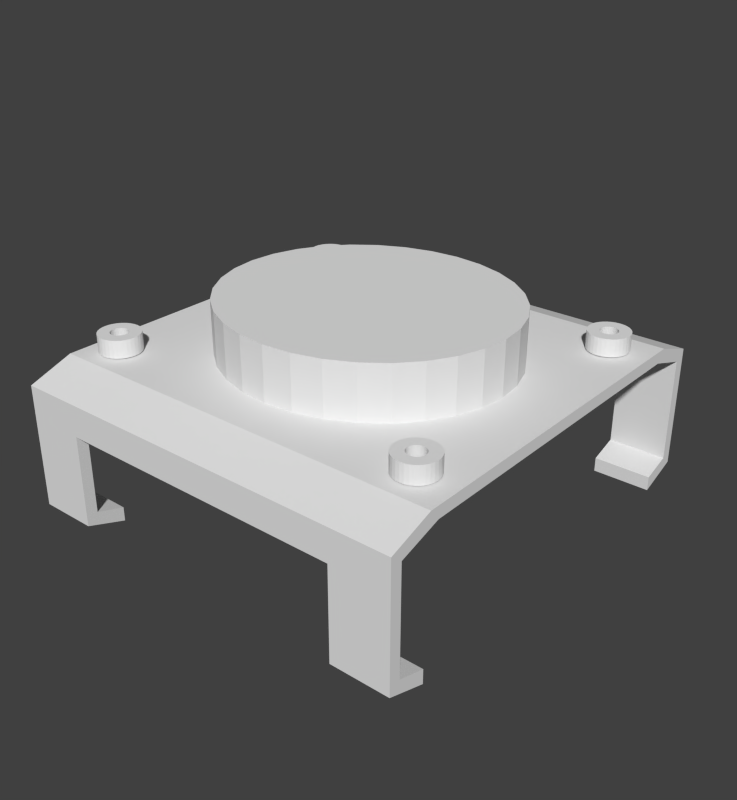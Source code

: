 # Source: mnt_mb3a_1d.blend  (saved by Blender 2.83.19; exported with 4.5.12 LTS)
import bpy
from mathutils import Matrix  # noqa: F401  (used for matrix-valued properties, if any)

bpy.ops.wm.read_factory_settings(use_empty=True)
scene = bpy.context.scene
scene.name = 'Scene'

# ---- collections
col_collection_1 = bpy.data.collections.new('Collection 1'); scene.collection.children.link(col_collection_1)

# ---- world
world_world = bpy.data.worlds.new('World'); scene.world = world_world
world_world.color = (0.05088, 0.05088, 0.05088)
world_world.use_sun_shadow = False
world_world.sun_shadow_jitter_overblur = 0.0
world_world.cycles.sampling_method = 'MANUAL'
world_world.cycles.sample_map_resolution = 256

# ---- meshes
me_cylinder_001 = bpy.data.meshes.new('Cylinder.001')
me_cylinder_001.from_pydata([(0.0, 1.0, -1.0), (0.0, 1.0, 1.0), (0.1951, 0.9808, -1.0), (0.1951, 0.9808, 1.0), (0.3827, 0.9239, -1.0), (0.3827, 0.9239, 1.0), (0.5556, 0.8315, -1.0), (0.5556, 0.8315, 1.0), (0.7071, 0.7071, -1.0), (0.7071, 0.7071, 1.0), (0.8315, 0.5556, -1.0), (0.8315, 0.5556, 1.0), (0.9239, 0.3827, -1.0), (0.9239, 0.3827, 1.0), (0.9808, 0.1951, -1.0), (0.9808, 0.1951, 1.0), (1.0, 7.55e-08, -1.0), (1.0, 7.55e-08, 1.0), (0.9808, -0.1951, -1.0), (0.9808, -0.1951, 1.0), (0.9239, -0.3827, -1.0), (0.9239, -0.3827, 1.0), (0.8315, -0.5556, -1.0), (0.8315, -0.5556, 1.0), (0.7071, -0.7071, -1.0), (0.7071, -0.7071, 1.0), (0.5556, -0.8315, -1.0), (0.5556, -0.8315, 1.0), (0.3827, -0.9239, -1.0), (0.3827, -0.9239, 1.0), (0.1951, -0.9808, -1.0), (0.1951, -0.9808, 1.0), (-3.258e-07, -1.0, -1.0), (-3.258e-07, -1.0, 1.0), (-0.1951, -0.9808, -1.0), (-0.1951, -0.9808, 1.0), (-0.3827, -0.9239, -1.0), (-0.3827, -0.9239, 1.0), (-0.5556, -0.8315, -1.0), (-0.5556, -0.8315, 1.0), (-0.7071, -0.7071, -1.0), (-0.7071, -0.7071, 1.0), (-0.8315, -0.5556, -1.0), (-0.8315, -0.5556, 1.0), (-0.9239, -0.3827, -1.0), (-0.9239, -0.3827, 1.0), (-0.9808, -0.1951, -1.0), (-0.9808, -0.1951, 1.0), (-1.0, 9.656e-07, -1.0), (-1.0, 9.656e-07, 1.0), (-0.9808, 0.1951, -1.0), (-0.9808, 0.1951, 1.0), (-0.9239, 0.3827, -1.0), (-0.9239, 0.3827, 1.0), (-0.8315, 0.5556, -1.0), (-0.8315, 0.5556, 1.0), (-0.7071, 0.7071, -1.0), (-0.7071, 0.7071, 1.0), (-0.5556, 0.8315, -1.0), (-0.5556, 0.8315, 1.0), (-0.3827, 0.9239, -1.0), (-0.3827, 0.9239, 1.0), (-0.1951, 0.9808, -1.0), (-0.1951, 0.9808, 1.0), (-0.3959, 0.164, 1.0), (-0.3959, 0.164, -1.0), (-0.3563, 0.2381, 1.0), (-0.3563, 0.2381, -1.0), (0.164, 0.3959, 1.0), (0.164, 0.3959, -1.0), (0.08361, 0.4203, 1.0), (0.08361, 0.4203, -1.0), (-0.4203, 0.08361, 1.0), (-0.4203, 0.08361, -1.0), (0.303, 0.303, 1.0), (0.303, 0.303, -1.0), (0.2381, -0.3563, 1.0), (0.2381, -0.3563, -1.0), (0.164, -0.3959, 1.0), (0.164, -0.3959, -1.0), (0.3563, 0.2381, 1.0), (0.3563, 0.2381, -1.0), (0.08361, -0.4203, 1.0), (0.08361, -0.4203, -1.0), (-0.164, -0.3959, 1.0), (-0.164, -0.3959, -1.0), (-0.4286, -6.301e-08, 1.0), (-0.4286, -6.301e-08, -1.0), (-0.164, 0.3959, 1.0), (-0.164, 0.3959, -1.0), (-0.2381, -0.3563, 1.0), (-0.2381, -0.3563, -1.0), (0.4203, -0.08361, 1.0), (0.4203, -0.08361, -1.0), (0.303, -0.303, 1.0), (0.303, -0.303, -1.0), (0.3959, -0.164, 1.0), (0.3959, -0.164, -1.0), (0.4286, -4.445e-07, 1.0), (0.4286, -4.445e-07, -1.0), (-0.303, 0.303, 1.0), (-0.303, 0.303, -1.0), (-0.2381, 0.3563, 1.0), (-0.2381, 0.3563, -1.0), (3.372e-07, -0.4286, 1.0), (3.372e-07, -0.4286, -1.0), (4.768e-07, 0.4286, 1.0), (4.768e-07, 0.4286, -1.0), (0.4203, 0.08361, 1.0), (0.4203, 0.08361, -1.0), (0.2381, 0.3563, 1.0), (0.2381, 0.3563, -1.0), (0.3959, 0.164, 1.0), (0.3959, 0.164, -1.0), (-0.3959, -0.164, 1.0), (-0.3959, -0.164, -1.0), (-0.3563, -0.2381, 1.0), (-0.3563, -0.2381, -1.0), (-0.4203, -0.08361, 1.0), (-0.4203, -0.08361, -1.0), (-0.303, -0.303, 1.0), (-0.303, -0.303, -1.0), (-0.08361, -0.4203, 1.0), (-0.08361, -0.4203, -1.0), (0.3563, -0.2381, 1.0), (0.3563, -0.2381, -1.0), (-0.08361, 0.4203, 1.0), (-0.08361, 0.4203, -1.0)], [], [(0, 1, 3, 2), (2, 3, 5, 4), (4, 5, 7, 6), (6, 7, 9, 8), (8, 9, 11, 10), (10, 11, 13, 12), (12, 13, 15, 14), (14, 15, 17, 16), (16, 17, 19, 18), (18, 19, 21, 20), (20, 21, 23, 22), (22, 23, 25, 24), (24, 25, 27, 26), (26, 27, 29, 28), (28, 29, 31, 30), (30, 31, 33, 32), (32, 33, 35, 34), (34, 35, 37, 36), (36, 37, 39, 38), (38, 39, 41, 40), (40, 41, 43, 42), (42, 43, 45, 44), (44, 45, 47, 46), (46, 47, 49, 48), (48, 49, 51, 50), (50, 51, 53, 52), (52, 53, 55, 54), (54, 55, 57, 56), (56, 57, 59, 58), (58, 59, 61, 60), (3, 1, 63, 61, 59, 57, 55, 53, 51, 49, 86, 72, 64, 66, 100, 102, 88, 126, 106, 70, 68, 110, 74, 80, 112, 108, 98, 17, 15, 13, 11, 9, 7, 5), (60, 61, 63, 62), (62, 63, 1, 0), (0, 2, 4, 6, 8, 10, 12, 14, 16, 99, 109, 113, 81, 75, 111, 69, 71, 107, 127, 89, 103, 101, 67, 65, 73, 87, 48, 50, 52, 54, 56, 58, 60, 62), (93, 92, 98, 99), (95, 94, 124, 125), (125, 124, 96, 97), (73, 72, 86, 87), (109, 108, 112, 113), (99, 98, 108, 109), (81, 80, 74, 75), (107, 106, 126, 127), (123, 122, 104, 105), (67, 66, 64, 65), (105, 104, 82, 83), (127, 126, 88, 89), (75, 74, 110, 111), (91, 90, 84, 85), (17, 98, 92, 96, 124, 94, 76, 78, 82, 104, 122, 84, 90, 120, 116, 114, 118, 86, 49, 47, 45, 43, 41, 39, 37, 35, 33, 31, 29, 27, 25, 23, 21, 19), (111, 110, 68, 69), (77, 76, 94, 95), (103, 102, 100, 101), (65, 64, 72, 73), (79, 78, 76, 77), (121, 120, 90, 91), (115, 114, 116, 117), (71, 70, 106, 107), (113, 112, 80, 81), (87, 86, 118, 119), (97, 96, 92, 93), (85, 84, 122, 123), (89, 88, 102, 103), (69, 68, 70, 71), (83, 82, 78, 79), (119, 118, 114, 115), (101, 100, 66, 67), (117, 116, 120, 121), (48, 87, 119, 115, 117, 121, 91, 85, 123, 105, 83, 79, 77, 95, 125, 97, 93, 99, 16, 18, 20, 22, 24, 26, 28, 30, 32, 34, 36, 38, 40, 42, 44, 46)])
_uv = me_cylinder_001.uv_layers.new(name='UVMap')
_uv.uv.foreach_set('vector', [1.0, 0.5, 1.0, 1.0, 0.9688, 1.0, 0.9688, 0.5, 0.9688, 0.5, 0.9688, 1.0, 0.9375, 1.0, 0.9375, 0.5, 0.9375, 0.5, 0.9375, 1.0, 0.9062, 1.0, 0.9062, 0.5, 0.9062, 0.5, 0.9062, 1.0, 0.875, 1.0, 0.875, 0.5, 0.875, 0.5, 0.875, 1.0, 0.8438, 1.0, 0.8438, 0.5, 0.8438, 0.5, 0.8438, 1.0, 0.8125, 1.0, 0.8125, 0.5, 0.8125, 0.5, 0.8125, 1.0, 0.7812, 1.0, 0.7812, 0.5, 0.7812, 0.5, 0.7812, 1.0, 0.75, 1.0, 0.75, 0.5, 0.75, 0.5, 0.75, 1.0, 0.7188, 1.0, 0.7188, 0.5, 0.7188, 0.5, 0.7188, 1.0, 0.6875, 1.0, 0.6875, 0.5, 0.6875, 0.5, 0.6875, 1.0, 0.6562, 1.0, 0.6562, 0.5, 0.6562, 0.5, 0.6562, 1.0, 0.625, 1.0, 0.625, 0.5, 0.625, 0.5, 0.625, 1.0, 0.5938, 1.0, 0.5938, 0.5, 0.5938, 0.5, 0.5938, 1.0, 0.5625, 1.0, 0.5625, 0.5, 0.5625, 0.5, 0.5625, 1.0, 0.5312, 1.0, 0.5312, 0.5, 0.5312, 0.5, 0.5312, 1.0, 0.5, 1.0, 0.5, 0.5, 0.5, 0.5, 0.5, 1.0, 0.4688, 1.0, 0.4688, 0.5, 0.4688, 0.5, 0.4688, 1.0, 0.4375, 1.0, 0.4375, 0.5, 0.4375, 0.5, 0.4375, 1.0, 0.4062, 1.0, 0.4062, 0.5, 0.4062, 0.5, 0.4062, 1.0, 0.375, 1.0, 0.375, 0.5, 0.375, 0.5, 0.375, 1.0, 0.3438, 1.0, 0.3438, 0.5, 0.3438, 0.5, 0.3438, 1.0, 0.3125, 1.0, 0.3125, 0.5, 0.3125, 0.5, 0.3125, 1.0, 0.2812, 1.0, 0.2812, 0.5, 0.2812, 0.5, 0.2812, 1.0, 0.25, 1.0, 0.25, 0.5, 0.25, 0.5, 0.25, 1.0, 0.2188, 1.0, 0.2188, 0.5, 0.2188, 0.5, 0.2188, 1.0, 0.1875, 1.0, 0.1875, 0.5, 0.1875, 0.5, 0.1875, 1.0, 0.1562, 1.0, 0.1562, 0.5, 0.1562, 0.5, 0.1562, 1.0, 0.125, 1.0, 0.125, 0.5, 0.125, 0.5, 0.125, 1.0, 0.09375, 1.0, 0.09375, 0.5, 0.09375, 0.5, 0.09375, 1.0, 0.0625, 1.0, 0.0625, 0.5, 0.2968, 0.4854, 0.25, 0.49, 0.2032, 0.4854, 0.1582, 0.4717, 0.1167, 0.4496, 0.08029, 0.4197, 0.05045, 0.3833, 0.02827, 0.3418, 0.01461, 0.2968, 0.01, 0.25, 0.1471, 0.25, 0.1491, 0.2701, 0.155, 0.2894, 0.1645, 0.3071, 0.1773, 0.3227, 0.1929, 0.3355, 0.2106, 0.345, 0.2299, 0.3509, 0.25, 0.3529, 0.2701, 0.3509, 0.2894, 0.345, 0.3071, 0.3355, 0.3227, 0.3227, 0.3355, 0.3071, 0.345, 0.2894, 0.3509, 0.2701, 0.3529, 0.25, 0.49, 0.25, 0.4854, 0.2968, 0.4717, 0.3418, 0.4496, 0.3833, 0.4197, 0.4197, 0.3833, 0.4496, 0.3418, 0.4717, 0.0625, 0.5, 0.0625, 1.0, 0.03125, 1.0, 0.03125, 0.5, 0.03125, 0.5, 0.03125, 1.0, 0.0, 1.0, 0.0, 0.5, 0.75, 0.49, 0.7968, 0.4854, 0.8418, 0.4717, 0.8833, 0.4496, 0.9197, 0.4197, 0.9496, 0.3833, 0.9717, 0.3418, 0.9854, 0.2968, 0.99, 0.25, 0.8529, 0.25, 0.8509, 0.2701, 0.845, 0.2894, 0.8355, 0.3071, 0.8227, 0.3227, 0.8071, 0.3355, 0.7894, 0.345, 0.7701, 0.3509, 0.75, 0.3529, 0.7299, 0.3509, 0.7106, 0.345, 0.6929, 0.3355, 0.6773, 0.3227, 0.6645, 0.3071, 0.655, 0.2894, 0.6491, 0.2701, 0.6471, 0.25, 0.51, 0.25, 0.5146, 0.2968, 0.5283, 0.3418, 0.5504, 0.3833, 0.5803, 0.4197, 0.6167, 0.4496, 0.6582, 0.4717, 0.7032, 0.4854, 0.7188, 0.7327, 0.7188, 0.8077, 0.75, 0.8077, 0.75, 0.7327, 0.625, 0.7327, 0.625, 0.8077, 0.6562, 0.8077, 0.6562, 0.7327, 0.6562, 0.7327, 0.6562, 0.8077, 0.6875, 0.8077, 0.6875, 0.7327, 0.2188, 0.7327, 0.2188, 0.8077, 0.25, 0.8077, 0.25, 0.7327, 0.7812, 0.7327, 0.7812, 0.8077, 0.8125, 0.8077, 0.8125, 0.7327, 0.75, 0.7327, 0.75, 0.8077, 0.7812, 0.8077, 0.7812, 0.7327, 0.8438, 0.7327, 0.8438, 0.8077, 0.875, 0.8077, 0.875, 0.7327, 0.0, 0.7327, 0.0, 0.8077, 0.03125, 0.8077, 0.03125, 0.7327, 0.4688, 0.7327, 0.4688, 0.8077, 0.5, 0.8077, 0.5, 0.7327, 0.1562, 0.7327, 0.1562, 0.8077, 0.1875, 0.8077, 0.1875, 0.7327, 0.5, 0.7327, 0.5, 0.8077, 0.5312, 0.8077, 0.5312, 0.7327, 0.03125, 0.7327, 0.03125, 0.8077, 0.0625, 0.8077, 0.0625, 0.7327, 0.875, 0.7327, 0.875, 0.8077, 0.9062, 0.8077, 0.9062, 0.7327, 0.4062, 0.7327, 0.4062, 0.8077, 0.4375, 0.8077, 0.4375, 0.7327, 0.49, 0.25, 0.3529, 0.25, 0.3509, 0.2299, 0.345, 0.2106, 0.3355, 0.1929, 0.3227, 0.1773, 0.3071, 0.1645, 0.2894, 0.155, 0.2701, 0.1491, 0.25, 0.1471, 0.2299, 0.1491, 0.2106, 0.155, 0.1929, 0.1645, 0.1773, 0.1773, 0.1645, 0.1929, 0.155, 0.2106, 0.1491, 0.2299, 0.1471, 0.25, 0.01, 0.25, 0.01461, 0.2032, 0.02827, 0.1582, 0.05045, 0.1167, 0.08029, 0.08029, 0.1167, 0.05045, 0.1582, 0.02827, 0.2032, 0.01461, 0.25, 0.01, 0.2968, 0.01461, 0.3418, 0.02827, 0.3833, 0.05045, 0.4197, 0.08029, 0.4496, 0.1167, 0.4717, 0.1582, 0.4854, 0.2032, 0.9062, 0.7327, 0.9062, 0.8077, 0.9375, 0.8077, 0.9375, 0.7327, 0.5938, 0.7327, 0.5938, 0.8077, 0.625, 0.8077, 0.625, 0.7327, 0.09375, 0.7327, 0.09375, 0.8077, 0.125, 0.8077, 0.125, 0.7327, 0.1875, 0.7327, 0.1875, 0.8077, 0.2188, 0.8077, 0.2188, 0.7327, 0.5625, 0.7327, 0.5625, 0.8077, 0.5938, 0.8077, 0.5938, 0.7327, 0.375, 0.7327, 0.375, 0.8077, 0.4062, 0.8077, 0.4062, 0.7327, 0.3125, 0.7327, 0.3125, 0.8077, 0.3438, 0.8077, 0.3438, 0.7327, 0.9688, 0.7327, 0.9688, 0.8077, 1.0, 0.8077, 1.0, 0.7327, 0.8125, 0.7327, 0.8125, 0.8077, 0.8438, 0.8077, 0.8438, 0.7327, 0.25, 0.7327, 0.25, 0.8077, 0.2812, 0.8077, 0.2812, 0.7327, 0.6875, 0.7327, 0.6875, 0.8077, 0.7188, 0.8077, 0.7188, 0.7327, 0.4375, 0.7327, 0.4375, 0.8077, 0.4688, 0.8077, 0.4688, 0.7327, 0.0625, 0.7327, 0.0625, 0.8077, 0.09375, 0.8077, 0.09375, 0.7327, 0.9375, 0.7327, 0.9375, 0.8077, 0.9688, 0.8077, 0.9688, 0.7327, 0.5312, 0.7327, 0.5312, 0.8077, 0.5625, 0.8077, 0.5625, 0.7327, 0.2812, 0.7327, 0.2812, 0.8077, 0.3125, 0.8077, 0.3125, 0.7327, 0.125, 0.7327, 0.125, 0.8077, 0.1562, 0.8077, 0.1562, 0.7327, 0.3438, 0.7327, 0.3438, 0.8077, 0.375, 0.8077, 0.375, 0.7327, 0.51, 0.25, 0.6471, 0.25, 0.6491, 0.2299, 0.655, 0.2106, 0.6645, 0.1929, 0.6773, 0.1773, 0.6929, 0.1645, 0.7106, 0.155, 0.7299, 0.1491, 0.75, 0.1471, 0.7701, 0.1491, 0.7894, 0.155, 0.8071, 0.1645, 0.8227, 0.1773, 0.8355, 0.1929, 0.845, 0.2106, 0.8509, 0.2299, 0.8529, 0.25, 0.99, 0.25, 0.9854, 0.2032, 0.9717, 0.1582, 0.9496, 0.1167, 0.9197, 0.08029, 0.8833, 0.05045, 0.8418, 0.02827, 0.7968, 0.01461, 0.75, 0.01, 0.7032, 0.01461, 0.6582, 0.02827, 0.6167, 0.05045, 0.5803, 0.08029, 0.5504, 0.1167, 0.5283, 0.1582, 0.5146, 0.2032])
me_cylinder_001.use_remesh_fix_poles = True
me_cylinder_001.use_remesh_preserve_attributes = False
me_cylinder_001.use_mirror_vertex_groups = False
me_cylinder_001.update()
me_cylinder_004 = bpy.data.meshes.new('Cylinder.004')
me_cylinder_004.from_pydata([(0.0, 1.0, -1.0), (0.0, 1.0, 1.0), (0.1951, 0.9808, -1.0), (0.1951, 0.9808, 1.0), (0.3827, 0.9239, -1.0), (0.3827, 0.9239, 1.0), (0.5556, 0.8315, -1.0), (0.5556, 0.8315, 1.0), (0.7071, 0.7071, -1.0), (0.7071, 0.7071, 1.0), (0.8315, 0.5556, -1.0), (0.8315, 0.5556, 1.0), (0.9239, 0.3827, -1.0), (0.9239, 0.3827, 1.0), (0.9808, 0.1951, -1.0), (0.9808, 0.1951, 1.0), (1.0, 7.55e-08, -1.0), (1.0, 7.55e-08, 1.0), (0.9808, -0.1951, -1.0), (0.9808, -0.1951, 1.0), (0.9239, -0.3827, -1.0), (0.9239, -0.3827, 1.0), (0.8315, -0.5556, -1.0), (0.8315, -0.5556, 1.0), (0.7071, -0.7071, -1.0), (0.7071, -0.7071, 1.0), (0.5556, -0.8315, -1.0), (0.5556, -0.8315, 1.0), (0.3827, -0.9239, -1.0), (0.3827, -0.9239, 1.0), (0.1951, -0.9808, -1.0), (0.1951, -0.9808, 1.0), (-3.258e-07, -1.0, -1.0), (-3.258e-07, -1.0, 1.0), (-0.1951, -0.9808, -1.0), (-0.1951, -0.9808, 1.0), (-0.3827, -0.9239, -1.0), (-0.3827, -0.9239, 1.0), (-0.5556, -0.8315, -1.0), (-0.5556, -0.8315, 1.0), (-0.7071, -0.7071, -1.0), (-0.7071, -0.7071, 1.0), (-0.8315, -0.5556, -1.0), (-0.8315, -0.5556, 1.0), (-0.9239, -0.3827, -1.0), (-0.9239, -0.3827, 1.0), (-0.9808, -0.1951, -1.0), (-0.9808, -0.1951, 1.0), (-1.0, 9.656e-07, -1.0), (-1.0, 9.656e-07, 1.0), (-0.9808, 0.1951, -1.0), (-0.9808, 0.1951, 1.0), (-0.9239, 0.3827, -1.0), (-0.9239, 0.3827, 1.0), (-0.8315, 0.5556, -1.0), (-0.8315, 0.5556, 1.0), (-0.7071, 0.7071, -1.0), (-0.7071, 0.7071, 1.0), (-0.5556, 0.8315, -1.0), (-0.5556, 0.8315, 1.0), (-0.3827, 0.9239, -1.0), (-0.3827, 0.9239, 1.0), (-0.1951, 0.9808, -1.0), (-0.1951, 0.9808, 1.0), (-0.3959, 0.164, 1.0), (-0.3959, 0.164, -1.0), (-0.3563, 0.2381, 1.0), (-0.3563, 0.2381, -1.0), (0.164, 0.3959, 1.0), (0.164, 0.3959, -1.0), (0.08361, 0.4203, 1.0), (0.08361, 0.4203, -1.0), (-0.4203, 0.08361, 1.0), (-0.4203, 0.08361, -1.0), (0.303, 0.303, 1.0), (0.303, 0.303, -1.0), (0.2381, -0.3563, 1.0), (0.2381, -0.3563, -1.0), (0.164, -0.3959, 1.0), (0.164, -0.3959, -1.0), (0.3563, 0.2381, 1.0), (0.3563, 0.2381, -1.0), (0.08361, -0.4203, 1.0), (0.08361, -0.4203, -1.0), (-0.164, -0.3959, 1.0), (-0.164, -0.3959, -1.0), (-0.4286, -6.301e-08, 1.0), (-0.4286, -6.301e-08, -1.0), (-0.164, 0.3959, 1.0), (-0.164, 0.3959, -1.0), (-0.2381, -0.3563, 1.0), (-0.2381, -0.3563, -1.0), (0.4203, -0.08361, 1.0), (0.4203, -0.08361, -1.0), (0.303, -0.303, 1.0), (0.303, -0.303, -1.0), (0.3959, -0.164, 1.0), (0.3959, -0.164, -1.0), (0.4286, -4.445e-07, 1.0), (0.4286, -4.445e-07, -1.0), (-0.303, 0.303, 1.0), (-0.303, 0.303, -1.0), (-0.2381, 0.3563, 1.0), (-0.2381, 0.3563, -1.0), (3.372e-07, -0.4286, 1.0), (3.372e-07, -0.4286, -1.0), (4.768e-07, 0.4286, 1.0), (4.768e-07, 0.4286, -1.0), (0.4203, 0.08361, 1.0), (0.4203, 0.08361, -1.0), (0.2381, 0.3563, 1.0), (0.2381, 0.3563, -1.0), (0.3959, 0.164, 1.0), (0.3959, 0.164, -1.0), (-0.3959, -0.164, 1.0), (-0.3959, -0.164, -1.0), (-0.3563, -0.2381, 1.0), (-0.3563, -0.2381, -1.0), (-0.4203, -0.08361, 1.0), (-0.4203, -0.08361, -1.0), (-0.303, -0.303, 1.0), (-0.303, -0.303, -1.0), (-0.08361, -0.4203, 1.0), (-0.08361, -0.4203, -1.0), (0.3563, -0.2381, 1.0), (0.3563, -0.2381, -1.0), (-0.08361, 0.4203, 1.0), (-0.08361, 0.4203, -1.0)], [], [(0, 1, 3, 2), (2, 3, 5, 4), (4, 5, 7, 6), (6, 7, 9, 8), (8, 9, 11, 10), (10, 11, 13, 12), (12, 13, 15, 14), (14, 15, 17, 16), (16, 17, 19, 18), (18, 19, 21, 20), (20, 21, 23, 22), (22, 23, 25, 24), (24, 25, 27, 26), (26, 27, 29, 28), (28, 29, 31, 30), (30, 31, 33, 32), (32, 33, 35, 34), (34, 35, 37, 36), (36, 37, 39, 38), (38, 39, 41, 40), (40, 41, 43, 42), (42, 43, 45, 44), (44, 45, 47, 46), (46, 47, 49, 48), (48, 49, 51, 50), (50, 51, 53, 52), (52, 53, 55, 54), (54, 55, 57, 56), (56, 57, 59, 58), (58, 59, 61, 60), (3, 1, 63, 61, 59, 57, 55, 53, 51, 49, 86, 72, 64, 66, 100, 102, 88, 126, 106, 70, 68, 110, 74, 80, 112, 108, 98, 17, 15, 13, 11, 9, 7, 5), (60, 61, 63, 62), (62, 63, 1, 0), (0, 2, 4, 6, 8, 10, 12, 14, 16, 99, 109, 113, 81, 75, 111, 69, 71, 107, 127, 89, 103, 101, 67, 65, 73, 87, 48, 50, 52, 54, 56, 58, 60, 62), (93, 92, 98, 99), (95, 94, 124, 125), (125, 124, 96, 97), (73, 72, 86, 87), (109, 108, 112, 113), (99, 98, 108, 109), (81, 80, 74, 75), (107, 106, 126, 127), (123, 122, 104, 105), (67, 66, 64, 65), (105, 104, 82, 83), (127, 126, 88, 89), (75, 74, 110, 111), (91, 90, 84, 85), (17, 98, 92, 96, 124, 94, 76, 78, 82, 104, 122, 84, 90, 120, 116, 114, 118, 86, 49, 47, 45, 43, 41, 39, 37, 35, 33, 31, 29, 27, 25, 23, 21, 19), (111, 110, 68, 69), (77, 76, 94, 95), (103, 102, 100, 101), (65, 64, 72, 73), (79, 78, 76, 77), (121, 120, 90, 91), (115, 114, 116, 117), (71, 70, 106, 107), (113, 112, 80, 81), (87, 86, 118, 119), (97, 96, 92, 93), (85, 84, 122, 123), (89, 88, 102, 103), (69, 68, 70, 71), (83, 82, 78, 79), (119, 118, 114, 115), (101, 100, 66, 67), (117, 116, 120, 121), (48, 87, 119, 115, 117, 121, 91, 85, 123, 105, 83, 79, 77, 95, 125, 97, 93, 99, 16, 18, 20, 22, 24, 26, 28, 30, 32, 34, 36, 38, 40, 42, 44, 46)])
_uv = me_cylinder_004.uv_layers.new(name='UVMap')
_uv.uv.foreach_set('vector', [1.0, 0.5, 1.0, 1.0, 0.9688, 1.0, 0.9688, 0.5, 0.9688, 0.5, 0.9688, 1.0, 0.9375, 1.0, 0.9375, 0.5, 0.9375, 0.5, 0.9375, 1.0, 0.9062, 1.0, 0.9062, 0.5, 0.9062, 0.5, 0.9062, 1.0, 0.875, 1.0, 0.875, 0.5, 0.875, 0.5, 0.875, 1.0, 0.8438, 1.0, 0.8438, 0.5, 0.8438, 0.5, 0.8438, 1.0, 0.8125, 1.0, 0.8125, 0.5, 0.8125, 0.5, 0.8125, 1.0, 0.7812, 1.0, 0.7812, 0.5, 0.7812, 0.5, 0.7812, 1.0, 0.75, 1.0, 0.75, 0.5, 0.75, 0.5, 0.75, 1.0, 0.7188, 1.0, 0.7188, 0.5, 0.7188, 0.5, 0.7188, 1.0, 0.6875, 1.0, 0.6875, 0.5, 0.6875, 0.5, 0.6875, 1.0, 0.6562, 1.0, 0.6562, 0.5, 0.6562, 0.5, 0.6562, 1.0, 0.625, 1.0, 0.625, 0.5, 0.625, 0.5, 0.625, 1.0, 0.5938, 1.0, 0.5938, 0.5, 0.5938, 0.5, 0.5938, 1.0, 0.5625, 1.0, 0.5625, 0.5, 0.5625, 0.5, 0.5625, 1.0, 0.5312, 1.0, 0.5312, 0.5, 0.5312, 0.5, 0.5312, 1.0, 0.5, 1.0, 0.5, 0.5, 0.5, 0.5, 0.5, 1.0, 0.4688, 1.0, 0.4688, 0.5, 0.4688, 0.5, 0.4688, 1.0, 0.4375, 1.0, 0.4375, 0.5, 0.4375, 0.5, 0.4375, 1.0, 0.4062, 1.0, 0.4062, 0.5, 0.4062, 0.5, 0.4062, 1.0, 0.375, 1.0, 0.375, 0.5, 0.375, 0.5, 0.375, 1.0, 0.3438, 1.0, 0.3438, 0.5, 0.3438, 0.5, 0.3438, 1.0, 0.3125, 1.0, 0.3125, 0.5, 0.3125, 0.5, 0.3125, 1.0, 0.2812, 1.0, 0.2812, 0.5, 0.2812, 0.5, 0.2812, 1.0, 0.25, 1.0, 0.25, 0.5, 0.25, 0.5, 0.25, 1.0, 0.2188, 1.0, 0.2188, 0.5, 0.2188, 0.5, 0.2188, 1.0, 0.1875, 1.0, 0.1875, 0.5, 0.1875, 0.5, 0.1875, 1.0, 0.1562, 1.0, 0.1562, 0.5, 0.1562, 0.5, 0.1562, 1.0, 0.125, 1.0, 0.125, 0.5, 0.125, 0.5, 0.125, 1.0, 0.09375, 1.0, 0.09375, 0.5, 0.09375, 0.5, 0.09375, 1.0, 0.0625, 1.0, 0.0625, 0.5, 0.2968, 0.4854, 0.25, 0.49, 0.2032, 0.4854, 0.1582, 0.4717, 0.1167, 0.4496, 0.08029, 0.4197, 0.05045, 0.3833, 0.02827, 0.3418, 0.01461, 0.2968, 0.01, 0.25, 0.1471, 0.25, 0.1491, 0.2701, 0.155, 0.2894, 0.1645, 0.3071, 0.1773, 0.3227, 0.1929, 0.3355, 0.2106, 0.345, 0.2299, 0.3509, 0.25, 0.3529, 0.2701, 0.3509, 0.2894, 0.345, 0.3071, 0.3355, 0.3227, 0.3227, 0.3355, 0.3071, 0.345, 0.2894, 0.3509, 0.2701, 0.3529, 0.25, 0.49, 0.25, 0.4854, 0.2968, 0.4717, 0.3418, 0.4496, 0.3833, 0.4197, 0.4197, 0.3833, 0.4496, 0.3418, 0.4717, 0.0625, 0.5, 0.0625, 1.0, 0.03125, 1.0, 0.03125, 0.5, 0.03125, 0.5, 0.03125, 1.0, 0.0, 1.0, 0.0, 0.5, 0.75, 0.49, 0.7968, 0.4854, 0.8418, 0.4717, 0.8833, 0.4496, 0.9197, 0.4197, 0.9496, 0.3833, 0.9717, 0.3418, 0.9854, 0.2968, 0.99, 0.25, 0.8529, 0.25, 0.8509, 0.2701, 0.845, 0.2894, 0.8355, 0.3071, 0.8227, 0.3227, 0.8071, 0.3355, 0.7894, 0.345, 0.7701, 0.3509, 0.75, 0.3529, 0.7299, 0.3509, 0.7106, 0.345, 0.6929, 0.3355, 0.6773, 0.3227, 0.6645, 0.3071, 0.655, 0.2894, 0.6491, 0.2701, 0.6471, 0.25, 0.51, 0.25, 0.5146, 0.2968, 0.5283, 0.3418, 0.5504, 0.3833, 0.5803, 0.4197, 0.6167, 0.4496, 0.6582, 0.4717, 0.7032, 0.4854, 0.7188, 0.7327, 0.7188, 0.8077, 0.75, 0.8077, 0.75, 0.7327, 0.625, 0.7327, 0.625, 0.8077, 0.6562, 0.8077, 0.6562, 0.7327, 0.6562, 0.7327, 0.6562, 0.8077, 0.6875, 0.8077, 0.6875, 0.7327, 0.2188, 0.7327, 0.2188, 0.8077, 0.25, 0.8077, 0.25, 0.7327, 0.7812, 0.7327, 0.7812, 0.8077, 0.8125, 0.8077, 0.8125, 0.7327, 0.75, 0.7327, 0.75, 0.8077, 0.7812, 0.8077, 0.7812, 0.7327, 0.8438, 0.7327, 0.8438, 0.8077, 0.875, 0.8077, 0.875, 0.7327, 0.0, 0.7327, 0.0, 0.8077, 0.03125, 0.8077, 0.03125, 0.7327, 0.4688, 0.7327, 0.4688, 0.8077, 0.5, 0.8077, 0.5, 0.7327, 0.1562, 0.7327, 0.1562, 0.8077, 0.1875, 0.8077, 0.1875, 0.7327, 0.5, 0.7327, 0.5, 0.8077, 0.5312, 0.8077, 0.5312, 0.7327, 0.03125, 0.7327, 0.03125, 0.8077, 0.0625, 0.8077, 0.0625, 0.7327, 0.875, 0.7327, 0.875, 0.8077, 0.9062, 0.8077, 0.9062, 0.7327, 0.4062, 0.7327, 0.4062, 0.8077, 0.4375, 0.8077, 0.4375, 0.7327, 0.49, 0.25, 0.3529, 0.25, 0.3509, 0.2299, 0.345, 0.2106, 0.3355, 0.1929, 0.3227, 0.1773, 0.3071, 0.1645, 0.2894, 0.155, 0.2701, 0.1491, 0.25, 0.1471, 0.2299, 0.1491, 0.2106, 0.155, 0.1929, 0.1645, 0.1773, 0.1773, 0.1645, 0.1929, 0.155, 0.2106, 0.1491, 0.2299, 0.1471, 0.25, 0.01, 0.25, 0.01461, 0.2032, 0.02827, 0.1582, 0.05045, 0.1167, 0.08029, 0.08029, 0.1167, 0.05045, 0.1582, 0.02827, 0.2032, 0.01461, 0.25, 0.01, 0.2968, 0.01461, 0.3418, 0.02827, 0.3833, 0.05045, 0.4197, 0.08029, 0.4496, 0.1167, 0.4717, 0.1582, 0.4854, 0.2032, 0.9062, 0.7327, 0.9062, 0.8077, 0.9375, 0.8077, 0.9375, 0.7327, 0.5938, 0.7327, 0.5938, 0.8077, 0.625, 0.8077, 0.625, 0.7327, 0.09375, 0.7327, 0.09375, 0.8077, 0.125, 0.8077, 0.125, 0.7327, 0.1875, 0.7327, 0.1875, 0.8077, 0.2188, 0.8077, 0.2188, 0.7327, 0.5625, 0.7327, 0.5625, 0.8077, 0.5938, 0.8077, 0.5938, 0.7327, 0.375, 0.7327, 0.375, 0.8077, 0.4062, 0.8077, 0.4062, 0.7327, 0.3125, 0.7327, 0.3125, 0.8077, 0.3438, 0.8077, 0.3438, 0.7327, 0.9688, 0.7327, 0.9688, 0.8077, 1.0, 0.8077, 1.0, 0.7327, 0.8125, 0.7327, 0.8125, 0.8077, 0.8438, 0.8077, 0.8438, 0.7327, 0.25, 0.7327, 0.25, 0.8077, 0.2812, 0.8077, 0.2812, 0.7327, 0.6875, 0.7327, 0.6875, 0.8077, 0.7188, 0.8077, 0.7188, 0.7327, 0.4375, 0.7327, 0.4375, 0.8077, 0.4688, 0.8077, 0.4688, 0.7327, 0.0625, 0.7327, 0.0625, 0.8077, 0.09375, 0.8077, 0.09375, 0.7327, 0.9375, 0.7327, 0.9375, 0.8077, 0.9688, 0.8077, 0.9688, 0.7327, 0.5312, 0.7327, 0.5312, 0.8077, 0.5625, 0.8077, 0.5625, 0.7327, 0.2812, 0.7327, 0.2812, 0.8077, 0.3125, 0.8077, 0.3125, 0.7327, 0.125, 0.7327, 0.125, 0.8077, 0.1562, 0.8077, 0.1562, 0.7327, 0.3438, 0.7327, 0.3438, 0.8077, 0.375, 0.8077, 0.375, 0.7327, 0.51, 0.25, 0.6471, 0.25, 0.6491, 0.2299, 0.655, 0.2106, 0.6645, 0.1929, 0.6773, 0.1773, 0.6929, 0.1645, 0.7106, 0.155, 0.7299, 0.1491, 0.75, 0.1471, 0.7701, 0.1491, 0.7894, 0.155, 0.8071, 0.1645, 0.8227, 0.1773, 0.8355, 0.1929, 0.845, 0.2106, 0.8509, 0.2299, 0.8529, 0.25, 0.99, 0.25, 0.9854, 0.2032, 0.9717, 0.1582, 0.9496, 0.1167, 0.9197, 0.08029, 0.8833, 0.05045, 0.8418, 0.02827, 0.7968, 0.01461, 0.75, 0.01, 0.7032, 0.01461, 0.6582, 0.02827, 0.6167, 0.05045, 0.5803, 0.08029, 0.5504, 0.1167, 0.5283, 0.1582, 0.5146, 0.2032])
me_cylinder_004.use_remesh_fix_poles = True
me_cylinder_004.use_remesh_preserve_attributes = False
me_cylinder_004.use_mirror_vertex_groups = False
me_cylinder_004.update()
me_cylinder_005 = bpy.data.meshes.new('Cylinder.005')
me_cylinder_005.from_pydata([(0.0, 1.0, -1.0), (0.0, 1.0, 1.0), (0.1951, 0.9808, -1.0), (0.1951, 0.9808, 1.0), (0.3827, 0.9239, -1.0), (0.3827, 0.9239, 1.0), (0.5556, 0.8315, -1.0), (0.5556, 0.8315, 1.0), (0.7071, 0.7071, -1.0), (0.7071, 0.7071, 1.0), (0.8315, 0.5556, -1.0), (0.8315, 0.5556, 1.0), (0.9239, 0.3827, -1.0), (0.9239, 0.3827, 1.0), (0.9808, 0.1951, -1.0), (0.9808, 0.1951, 1.0), (1.0, 7.55e-08, -1.0), (1.0, 7.55e-08, 1.0), (0.9808, -0.1951, -1.0), (0.9808, -0.1951, 1.0), (0.9239, -0.3827, -1.0), (0.9239, -0.3827, 1.0), (0.8315, -0.5556, -1.0), (0.8315, -0.5556, 1.0), (0.7071, -0.7071, -1.0), (0.7071, -0.7071, 1.0), (0.5556, -0.8315, -1.0), (0.5556, -0.8315, 1.0), (0.3827, -0.9239, -1.0), (0.3827, -0.9239, 1.0), (0.1951, -0.9808, -1.0), (0.1951, -0.9808, 1.0), (-3.258e-07, -1.0, -1.0), (-3.258e-07, -1.0, 1.0), (-0.1951, -0.9808, -1.0), (-0.1951, -0.9808, 1.0), (-0.3827, -0.9239, -1.0), (-0.3827, -0.9239, 1.0), (-0.5556, -0.8315, -1.0), (-0.5556, -0.8315, 1.0), (-0.7071, -0.7071, -1.0), (-0.7071, -0.7071, 1.0), (-0.8315, -0.5556, -1.0), (-0.8315, -0.5556, 1.0), (-0.9239, -0.3827, -1.0), (-0.9239, -0.3827, 1.0), (-0.9808, -0.1951, -1.0), (-0.9808, -0.1951, 1.0), (-1.0, 9.656e-07, -1.0), (-1.0, 9.656e-07, 1.0), (-0.9808, 0.1951, -1.0), (-0.9808, 0.1951, 1.0), (-0.9239, 0.3827, -1.0), (-0.9239, 0.3827, 1.0), (-0.8315, 0.5556, -1.0), (-0.8315, 0.5556, 1.0), (-0.7071, 0.7071, -1.0), (-0.7071, 0.7071, 1.0), (-0.5556, 0.8315, -1.0), (-0.5556, 0.8315, 1.0), (-0.3827, 0.9239, -1.0), (-0.3827, 0.9239, 1.0), (-0.1951, 0.9808, -1.0), (-0.1951, 0.9808, 1.0), (-0.3959, 0.164, 1.0), (-0.3959, 0.164, -1.0), (-0.3563, 0.2381, 1.0), (-0.3563, 0.2381, -1.0), (0.164, 0.3959, 1.0), (0.164, 0.3959, -1.0), (0.08361, 0.4203, 1.0), (0.08361, 0.4203, -1.0), (-0.4203, 0.08361, 1.0), (-0.4203, 0.08361, -1.0), (0.303, 0.303, 1.0), (0.303, 0.303, -1.0), (0.2381, -0.3563, 1.0), (0.2381, -0.3563, -1.0), (0.164, -0.3959, 1.0), (0.164, -0.3959, -1.0), (0.3563, 0.2381, 1.0), (0.3563, 0.2381, -1.0), (0.08361, -0.4203, 1.0), (0.08361, -0.4203, -1.0), (-0.164, -0.3959, 1.0), (-0.164, -0.3959, -1.0), (-0.4286, -6.301e-08, 1.0), (-0.4286, -6.301e-08, -1.0), (-0.164, 0.3959, 1.0), (-0.164, 0.3959, -1.0), (-0.2381, -0.3563, 1.0), (-0.2381, -0.3563, -1.0), (0.4203, -0.08361, 1.0), (0.4203, -0.08361, -1.0), (0.303, -0.303, 1.0), (0.303, -0.303, -1.0), (0.3959, -0.164, 1.0), (0.3959, -0.164, -1.0), (0.4286, -4.445e-07, 1.0), (0.4286, -4.445e-07, -1.0), (-0.303, 0.303, 1.0), (-0.303, 0.303, -1.0), (-0.2381, 0.3563, 1.0), (-0.2381, 0.3563, -1.0), (3.372e-07, -0.4286, 1.0), (3.372e-07, -0.4286, -1.0), (4.768e-07, 0.4286, 1.0), (4.768e-07, 0.4286, -1.0), (0.4203, 0.08361, 1.0), (0.4203, 0.08361, -1.0), (0.2381, 0.3563, 1.0), (0.2381, 0.3563, -1.0), (0.3959, 0.164, 1.0), (0.3959, 0.164, -1.0), (-0.3959, -0.164, 1.0), (-0.3959, -0.164, -1.0), (-0.3563, -0.2381, 1.0), (-0.3563, -0.2381, -1.0), (-0.4203, -0.08361, 1.0), (-0.4203, -0.08361, -1.0), (-0.303, -0.303, 1.0), (-0.303, -0.303, -1.0), (-0.08361, -0.4203, 1.0), (-0.08361, -0.4203, -1.0), (0.3563, -0.2381, 1.0), (0.3563, -0.2381, -1.0), (-0.08361, 0.4203, 1.0), (-0.08361, 0.4203, -1.0)], [], [(0, 1, 3, 2), (2, 3, 5, 4), (4, 5, 7, 6), (6, 7, 9, 8), (8, 9, 11, 10), (10, 11, 13, 12), (12, 13, 15, 14), (14, 15, 17, 16), (16, 17, 19, 18), (18, 19, 21, 20), (20, 21, 23, 22), (22, 23, 25, 24), (24, 25, 27, 26), (26, 27, 29, 28), (28, 29, 31, 30), (30, 31, 33, 32), (32, 33, 35, 34), (34, 35, 37, 36), (36, 37, 39, 38), (38, 39, 41, 40), (40, 41, 43, 42), (42, 43, 45, 44), (44, 45, 47, 46), (46, 47, 49, 48), (48, 49, 51, 50), (50, 51, 53, 52), (52, 53, 55, 54), (54, 55, 57, 56), (56, 57, 59, 58), (58, 59, 61, 60), (3, 1, 63, 61, 59, 57, 55, 53, 51, 49, 86, 72, 64, 66, 100, 102, 88, 126, 106, 70, 68, 110, 74, 80, 112, 108, 98, 17, 15, 13, 11, 9, 7, 5), (60, 61, 63, 62), (62, 63, 1, 0), (0, 2, 4, 6, 8, 10, 12, 14, 16, 99, 109, 113, 81, 75, 111, 69, 71, 107, 127, 89, 103, 101, 67, 65, 73, 87, 48, 50, 52, 54, 56, 58, 60, 62), (93, 92, 98, 99), (95, 94, 124, 125), (125, 124, 96, 97), (73, 72, 86, 87), (109, 108, 112, 113), (99, 98, 108, 109), (81, 80, 74, 75), (107, 106, 126, 127), (123, 122, 104, 105), (67, 66, 64, 65), (105, 104, 82, 83), (127, 126, 88, 89), (75, 74, 110, 111), (91, 90, 84, 85), (17, 98, 92, 96, 124, 94, 76, 78, 82, 104, 122, 84, 90, 120, 116, 114, 118, 86, 49, 47, 45, 43, 41, 39, 37, 35, 33, 31, 29, 27, 25, 23, 21, 19), (111, 110, 68, 69), (77, 76, 94, 95), (103, 102, 100, 101), (65, 64, 72, 73), (79, 78, 76, 77), (121, 120, 90, 91), (115, 114, 116, 117), (71, 70, 106, 107), (113, 112, 80, 81), (87, 86, 118, 119), (97, 96, 92, 93), (85, 84, 122, 123), (89, 88, 102, 103), (69, 68, 70, 71), (83, 82, 78, 79), (119, 118, 114, 115), (101, 100, 66, 67), (117, 116, 120, 121), (48, 87, 119, 115, 117, 121, 91, 85, 123, 105, 83, 79, 77, 95, 125, 97, 93, 99, 16, 18, 20, 22, 24, 26, 28, 30, 32, 34, 36, 38, 40, 42, 44, 46)])
_uv = me_cylinder_005.uv_layers.new(name='UVMap')
_uv.uv.foreach_set('vector', [1.0, 0.5, 1.0, 1.0, 0.9688, 1.0, 0.9688, 0.5, 0.9688, 0.5, 0.9688, 1.0, 0.9375, 1.0, 0.9375, 0.5, 0.9375, 0.5, 0.9375, 1.0, 0.9062, 1.0, 0.9062, 0.5, 0.9062, 0.5, 0.9062, 1.0, 0.875, 1.0, 0.875, 0.5, 0.875, 0.5, 0.875, 1.0, 0.8438, 1.0, 0.8438, 0.5, 0.8438, 0.5, 0.8438, 1.0, 0.8125, 1.0, 0.8125, 0.5, 0.8125, 0.5, 0.8125, 1.0, 0.7812, 1.0, 0.7812, 0.5, 0.7812, 0.5, 0.7812, 1.0, 0.75, 1.0, 0.75, 0.5, 0.75, 0.5, 0.75, 1.0, 0.7188, 1.0, 0.7188, 0.5, 0.7188, 0.5, 0.7188, 1.0, 0.6875, 1.0, 0.6875, 0.5, 0.6875, 0.5, 0.6875, 1.0, 0.6562, 1.0, 0.6562, 0.5, 0.6562, 0.5, 0.6562, 1.0, 0.625, 1.0, 0.625, 0.5, 0.625, 0.5, 0.625, 1.0, 0.5938, 1.0, 0.5938, 0.5, 0.5938, 0.5, 0.5938, 1.0, 0.5625, 1.0, 0.5625, 0.5, 0.5625, 0.5, 0.5625, 1.0, 0.5312, 1.0, 0.5312, 0.5, 0.5312, 0.5, 0.5312, 1.0, 0.5, 1.0, 0.5, 0.5, 0.5, 0.5, 0.5, 1.0, 0.4688, 1.0, 0.4688, 0.5, 0.4688, 0.5, 0.4688, 1.0, 0.4375, 1.0, 0.4375, 0.5, 0.4375, 0.5, 0.4375, 1.0, 0.4062, 1.0, 0.4062, 0.5, 0.4062, 0.5, 0.4062, 1.0, 0.375, 1.0, 0.375, 0.5, 0.375, 0.5, 0.375, 1.0, 0.3438, 1.0, 0.3438, 0.5, 0.3438, 0.5, 0.3438, 1.0, 0.3125, 1.0, 0.3125, 0.5, 0.3125, 0.5, 0.3125, 1.0, 0.2812, 1.0, 0.2812, 0.5, 0.2812, 0.5, 0.2812, 1.0, 0.25, 1.0, 0.25, 0.5, 0.25, 0.5, 0.25, 1.0, 0.2188, 1.0, 0.2188, 0.5, 0.2188, 0.5, 0.2188, 1.0, 0.1875, 1.0, 0.1875, 0.5, 0.1875, 0.5, 0.1875, 1.0, 0.1562, 1.0, 0.1562, 0.5, 0.1562, 0.5, 0.1562, 1.0, 0.125, 1.0, 0.125, 0.5, 0.125, 0.5, 0.125, 1.0, 0.09375, 1.0, 0.09375, 0.5, 0.09375, 0.5, 0.09375, 1.0, 0.0625, 1.0, 0.0625, 0.5, 0.2968, 0.4854, 0.25, 0.49, 0.2032, 0.4854, 0.1582, 0.4717, 0.1167, 0.4496, 0.08029, 0.4197, 0.05045, 0.3833, 0.02827, 0.3418, 0.01461, 0.2968, 0.01, 0.25, 0.1471, 0.25, 0.1491, 0.2701, 0.155, 0.2894, 0.1645, 0.3071, 0.1773, 0.3227, 0.1929, 0.3355, 0.2106, 0.345, 0.2299, 0.3509, 0.25, 0.3529, 0.2701, 0.3509, 0.2894, 0.345, 0.3071, 0.3355, 0.3227, 0.3227, 0.3355, 0.3071, 0.345, 0.2894, 0.3509, 0.2701, 0.3529, 0.25, 0.49, 0.25, 0.4854, 0.2968, 0.4717, 0.3418, 0.4496, 0.3833, 0.4197, 0.4197, 0.3833, 0.4496, 0.3418, 0.4717, 0.0625, 0.5, 0.0625, 1.0, 0.03125, 1.0, 0.03125, 0.5, 0.03125, 0.5, 0.03125, 1.0, 0.0, 1.0, 0.0, 0.5, 0.75, 0.49, 0.7968, 0.4854, 0.8418, 0.4717, 0.8833, 0.4496, 0.9197, 0.4197, 0.9496, 0.3833, 0.9717, 0.3418, 0.9854, 0.2968, 0.99, 0.25, 0.8529, 0.25, 0.8509, 0.2701, 0.845, 0.2894, 0.8355, 0.3071, 0.8227, 0.3227, 0.8071, 0.3355, 0.7894, 0.345, 0.7701, 0.3509, 0.75, 0.3529, 0.7299, 0.3509, 0.7106, 0.345, 0.6929, 0.3355, 0.6773, 0.3227, 0.6645, 0.3071, 0.655, 0.2894, 0.6491, 0.2701, 0.6471, 0.25, 0.51, 0.25, 0.5146, 0.2968, 0.5283, 0.3418, 0.5504, 0.3833, 0.5803, 0.4197, 0.6167, 0.4496, 0.6582, 0.4717, 0.7032, 0.4854, 0.7188, 0.7327, 0.7188, 0.8077, 0.75, 0.8077, 0.75, 0.7327, 0.625, 0.7327, 0.625, 0.8077, 0.6562, 0.8077, 0.6562, 0.7327, 0.6562, 0.7327, 0.6562, 0.8077, 0.6875, 0.8077, 0.6875, 0.7327, 0.2188, 0.7327, 0.2188, 0.8077, 0.25, 0.8077, 0.25, 0.7327, 0.7812, 0.7327, 0.7812, 0.8077, 0.8125, 0.8077, 0.8125, 0.7327, 0.75, 0.7327, 0.75, 0.8077, 0.7812, 0.8077, 0.7812, 0.7327, 0.8438, 0.7327, 0.8438, 0.8077, 0.875, 0.8077, 0.875, 0.7327, 0.0, 0.7327, 0.0, 0.8077, 0.03125, 0.8077, 0.03125, 0.7327, 0.4688, 0.7327, 0.4688, 0.8077, 0.5, 0.8077, 0.5, 0.7327, 0.1562, 0.7327, 0.1562, 0.8077, 0.1875, 0.8077, 0.1875, 0.7327, 0.5, 0.7327, 0.5, 0.8077, 0.5312, 0.8077, 0.5312, 0.7327, 0.03125, 0.7327, 0.03125, 0.8077, 0.0625, 0.8077, 0.0625, 0.7327, 0.875, 0.7327, 0.875, 0.8077, 0.9062, 0.8077, 0.9062, 0.7327, 0.4062, 0.7327, 0.4062, 0.8077, 0.4375, 0.8077, 0.4375, 0.7327, 0.49, 0.25, 0.3529, 0.25, 0.3509, 0.2299, 0.345, 0.2106, 0.3355, 0.1929, 0.3227, 0.1773, 0.3071, 0.1645, 0.2894, 0.155, 0.2701, 0.1491, 0.25, 0.1471, 0.2299, 0.1491, 0.2106, 0.155, 0.1929, 0.1645, 0.1773, 0.1773, 0.1645, 0.1929, 0.155, 0.2106, 0.1491, 0.2299, 0.1471, 0.25, 0.01, 0.25, 0.01461, 0.2032, 0.02827, 0.1582, 0.05045, 0.1167, 0.08029, 0.08029, 0.1167, 0.05045, 0.1582, 0.02827, 0.2032, 0.01461, 0.25, 0.01, 0.2968, 0.01461, 0.3418, 0.02827, 0.3833, 0.05045, 0.4197, 0.08029, 0.4496, 0.1167, 0.4717, 0.1582, 0.4854, 0.2032, 0.9062, 0.7327, 0.9062, 0.8077, 0.9375, 0.8077, 0.9375, 0.7327, 0.5938, 0.7327, 0.5938, 0.8077, 0.625, 0.8077, 0.625, 0.7327, 0.09375, 0.7327, 0.09375, 0.8077, 0.125, 0.8077, 0.125, 0.7327, 0.1875, 0.7327, 0.1875, 0.8077, 0.2188, 0.8077, 0.2188, 0.7327, 0.5625, 0.7327, 0.5625, 0.8077, 0.5938, 0.8077, 0.5938, 0.7327, 0.375, 0.7327, 0.375, 0.8077, 0.4062, 0.8077, 0.4062, 0.7327, 0.3125, 0.7327, 0.3125, 0.8077, 0.3438, 0.8077, 0.3438, 0.7327, 0.9688, 0.7327, 0.9688, 0.8077, 1.0, 0.8077, 1.0, 0.7327, 0.8125, 0.7327, 0.8125, 0.8077, 0.8438, 0.8077, 0.8438, 0.7327, 0.25, 0.7327, 0.25, 0.8077, 0.2812, 0.8077, 0.2812, 0.7327, 0.6875, 0.7327, 0.6875, 0.8077, 0.7188, 0.8077, 0.7188, 0.7327, 0.4375, 0.7327, 0.4375, 0.8077, 0.4688, 0.8077, 0.4688, 0.7327, 0.0625, 0.7327, 0.0625, 0.8077, 0.09375, 0.8077, 0.09375, 0.7327, 0.9375, 0.7327, 0.9375, 0.8077, 0.9688, 0.8077, 0.9688, 0.7327, 0.5312, 0.7327, 0.5312, 0.8077, 0.5625, 0.8077, 0.5625, 0.7327, 0.2812, 0.7327, 0.2812, 0.8077, 0.3125, 0.8077, 0.3125, 0.7327, 0.125, 0.7327, 0.125, 0.8077, 0.1562, 0.8077, 0.1562, 0.7327, 0.3438, 0.7327, 0.3438, 0.8077, 0.375, 0.8077, 0.375, 0.7327, 0.51, 0.25, 0.6471, 0.25, 0.6491, 0.2299, 0.655, 0.2106, 0.6645, 0.1929, 0.6773, 0.1773, 0.6929, 0.1645, 0.7106, 0.155, 0.7299, 0.1491, 0.75, 0.1471, 0.7701, 0.1491, 0.7894, 0.155, 0.8071, 0.1645, 0.8227, 0.1773, 0.8355, 0.1929, 0.845, 0.2106, 0.8509, 0.2299, 0.8529, 0.25, 0.99, 0.25, 0.9854, 0.2032, 0.9717, 0.1582, 0.9496, 0.1167, 0.9197, 0.08029, 0.8833, 0.05045, 0.8418, 0.02827, 0.7968, 0.01461, 0.75, 0.01, 0.7032, 0.01461, 0.6582, 0.02827, 0.6167, 0.05045, 0.5803, 0.08029, 0.5504, 0.1167, 0.5283, 0.1582, 0.5146, 0.2032])
me_cylinder_005.use_remesh_fix_poles = True
me_cylinder_005.use_remesh_preserve_attributes = False
me_cylinder_005.use_mirror_vertex_groups = False
me_cylinder_005.update()
me_cylinder_006 = bpy.data.meshes.new('Cylinder.006')
me_cylinder_006.from_pydata([(0.0, 1.0, -1.0), (0.0, 1.0, 1.0), (0.1951, 0.9808, -1.0), (0.1951, 0.9808, 1.0), (0.3827, 0.9239, -1.0), (0.3827, 0.9239, 1.0), (0.5556, 0.8315, -1.0), (0.5556, 0.8315, 1.0), (0.7071, 0.7071, -1.0), (0.7071, 0.7071, 1.0), (0.8315, 0.5556, -1.0), (0.8315, 0.5556, 1.0), (0.9239, 0.3827, -1.0), (0.9239, 0.3827, 1.0), (0.9808, 0.1951, -1.0), (0.9808, 0.1951, 1.0), (1.0, 7.55e-08, -1.0), (1.0, 7.55e-08, 1.0), (0.9808, -0.1951, -1.0), (0.9808, -0.1951, 1.0), (0.9239, -0.3827, -1.0), (0.9239, -0.3827, 1.0), (0.8315, -0.5556, -1.0), (0.8315, -0.5556, 1.0), (0.7071, -0.7071, -1.0), (0.7071, -0.7071, 1.0), (0.5556, -0.8315, -1.0), (0.5556, -0.8315, 1.0), (0.3827, -0.9239, -1.0), (0.3827, -0.9239, 1.0), (0.1951, -0.9808, -1.0), (0.1951, -0.9808, 1.0), (-3.258e-07, -1.0, -1.0), (-3.258e-07, -1.0, 1.0), (-0.1951, -0.9808, -1.0), (-0.1951, -0.9808, 1.0), (-0.3827, -0.9239, -1.0), (-0.3827, -0.9239, 1.0), (-0.5556, -0.8315, -1.0), (-0.5556, -0.8315, 1.0), (-0.7071, -0.7071, -1.0), (-0.7071, -0.7071, 1.0), (-0.8315, -0.5556, -1.0), (-0.8315, -0.5556, 1.0), (-0.9239, -0.3827, -1.0), (-0.9239, -0.3827, 1.0), (-0.9808, -0.1951, -1.0), (-0.9808, -0.1951, 1.0), (-1.0, 9.656e-07, -1.0), (-1.0, 9.656e-07, 1.0), (-0.9808, 0.1951, -1.0), (-0.9808, 0.1951, 1.0), (-0.9239, 0.3827, -1.0), (-0.9239, 0.3827, 1.0), (-0.8315, 0.5556, -1.0), (-0.8315, 0.5556, 1.0), (-0.7071, 0.7071, -1.0), (-0.7071, 0.7071, 1.0), (-0.5556, 0.8315, -1.0), (-0.5556, 0.8315, 1.0), (-0.3827, 0.9239, -1.0), (-0.3827, 0.9239, 1.0), (-0.1951, 0.9808, -1.0), (-0.1951, 0.9808, 1.0), (-0.3959, 0.164, 1.0), (-0.3959, 0.164, -1.0), (-0.3563, 0.2381, 1.0), (-0.3563, 0.2381, -1.0), (0.164, 0.3959, 1.0), (0.164, 0.3959, -1.0), (0.08361, 0.4203, 1.0), (0.08361, 0.4203, -1.0), (-0.4203, 0.08361, 1.0), (-0.4203, 0.08361, -1.0), (0.303, 0.303, 1.0), (0.303, 0.303, -1.0), (0.2381, -0.3563, 1.0), (0.2381, -0.3563, -1.0), (0.164, -0.3959, 1.0), (0.164, -0.3959, -1.0), (0.3563, 0.2381, 1.0), (0.3563, 0.2381, -1.0), (0.08361, -0.4203, 1.0), (0.08361, -0.4203, -1.0), (-0.164, -0.3959, 1.0), (-0.164, -0.3959, -1.0), (-0.4286, -6.301e-08, 1.0), (-0.4286, -6.301e-08, -1.0), (-0.164, 0.3959, 1.0), (-0.164, 0.3959, -1.0), (-0.2381, -0.3563, 1.0), (-0.2381, -0.3563, -1.0), (0.4203, -0.08361, 1.0), (0.4203, -0.08361, -1.0), (0.303, -0.303, 1.0), (0.303, -0.303, -1.0), (0.3959, -0.164, 1.0), (0.3959, -0.164, -1.0), (0.4286, -4.445e-07, 1.0), (0.4286, -4.445e-07, -1.0), (-0.303, 0.303, 1.0), (-0.303, 0.303, -1.0), (-0.2381, 0.3563, 1.0), (-0.2381, 0.3563, -1.0), (3.372e-07, -0.4286, 1.0), (3.372e-07, -0.4286, -1.0), (4.768e-07, 0.4286, 1.0), (4.768e-07, 0.4286, -1.0), (0.4203, 0.08361, 1.0), (0.4203, 0.08361, -1.0), (0.2381, 0.3563, 1.0), (0.2381, 0.3563, -1.0), (0.3959, 0.164, 1.0), (0.3959, 0.164, -1.0), (-0.3959, -0.164, 1.0), (-0.3959, -0.164, -1.0), (-0.3563, -0.2381, 1.0), (-0.3563, -0.2381, -1.0), (-0.4203, -0.08361, 1.0), (-0.4203, -0.08361, -1.0), (-0.303, -0.303, 1.0), (-0.303, -0.303, -1.0), (-0.08361, -0.4203, 1.0), (-0.08361, -0.4203, -1.0), (0.3563, -0.2381, 1.0), (0.3563, -0.2381, -1.0), (-0.08361, 0.4203, 1.0), (-0.08361, 0.4203, -1.0)], [], [(0, 1, 3, 2), (2, 3, 5, 4), (4, 5, 7, 6), (6, 7, 9, 8), (8, 9, 11, 10), (10, 11, 13, 12), (12, 13, 15, 14), (14, 15, 17, 16), (16, 17, 19, 18), (18, 19, 21, 20), (20, 21, 23, 22), (22, 23, 25, 24), (24, 25, 27, 26), (26, 27, 29, 28), (28, 29, 31, 30), (30, 31, 33, 32), (32, 33, 35, 34), (34, 35, 37, 36), (36, 37, 39, 38), (38, 39, 41, 40), (40, 41, 43, 42), (42, 43, 45, 44), (44, 45, 47, 46), (46, 47, 49, 48), (48, 49, 51, 50), (50, 51, 53, 52), (52, 53, 55, 54), (54, 55, 57, 56), (56, 57, 59, 58), (58, 59, 61, 60), (3, 1, 63, 61, 59, 57, 55, 53, 51, 49, 86, 72, 64, 66, 100, 102, 88, 126, 106, 70, 68, 110, 74, 80, 112, 108, 98, 17, 15, 13, 11, 9, 7, 5), (60, 61, 63, 62), (62, 63, 1, 0), (0, 2, 4, 6, 8, 10, 12, 14, 16, 99, 109, 113, 81, 75, 111, 69, 71, 107, 127, 89, 103, 101, 67, 65, 73, 87, 48, 50, 52, 54, 56, 58, 60, 62), (93, 92, 98, 99), (95, 94, 124, 125), (125, 124, 96, 97), (73, 72, 86, 87), (109, 108, 112, 113), (99, 98, 108, 109), (81, 80, 74, 75), (107, 106, 126, 127), (123, 122, 104, 105), (67, 66, 64, 65), (105, 104, 82, 83), (127, 126, 88, 89), (75, 74, 110, 111), (91, 90, 84, 85), (17, 98, 92, 96, 124, 94, 76, 78, 82, 104, 122, 84, 90, 120, 116, 114, 118, 86, 49, 47, 45, 43, 41, 39, 37, 35, 33, 31, 29, 27, 25, 23, 21, 19), (111, 110, 68, 69), (77, 76, 94, 95), (103, 102, 100, 101), (65, 64, 72, 73), (79, 78, 76, 77), (121, 120, 90, 91), (115, 114, 116, 117), (71, 70, 106, 107), (113, 112, 80, 81), (87, 86, 118, 119), (97, 96, 92, 93), (85, 84, 122, 123), (89, 88, 102, 103), (69, 68, 70, 71), (83, 82, 78, 79), (119, 118, 114, 115), (101, 100, 66, 67), (117, 116, 120, 121), (48, 87, 119, 115, 117, 121, 91, 85, 123, 105, 83, 79, 77, 95, 125, 97, 93, 99, 16, 18, 20, 22, 24, 26, 28, 30, 32, 34, 36, 38, 40, 42, 44, 46)])
_uv = me_cylinder_006.uv_layers.new(name='UVMap')
_uv.uv.foreach_set('vector', [1.0, 0.5, 1.0, 1.0, 0.9688, 1.0, 0.9688, 0.5, 0.9688, 0.5, 0.9688, 1.0, 0.9375, 1.0, 0.9375, 0.5, 0.9375, 0.5, 0.9375, 1.0, 0.9062, 1.0, 0.9062, 0.5, 0.9062, 0.5, 0.9062, 1.0, 0.875, 1.0, 0.875, 0.5, 0.875, 0.5, 0.875, 1.0, 0.8438, 1.0, 0.8438, 0.5, 0.8438, 0.5, 0.8438, 1.0, 0.8125, 1.0, 0.8125, 0.5, 0.8125, 0.5, 0.8125, 1.0, 0.7812, 1.0, 0.7812, 0.5, 0.7812, 0.5, 0.7812, 1.0, 0.75, 1.0, 0.75, 0.5, 0.75, 0.5, 0.75, 1.0, 0.7188, 1.0, 0.7188, 0.5, 0.7188, 0.5, 0.7188, 1.0, 0.6875, 1.0, 0.6875, 0.5, 0.6875, 0.5, 0.6875, 1.0, 0.6562, 1.0, 0.6562, 0.5, 0.6562, 0.5, 0.6562, 1.0, 0.625, 1.0, 0.625, 0.5, 0.625, 0.5, 0.625, 1.0, 0.5938, 1.0, 0.5938, 0.5, 0.5938, 0.5, 0.5938, 1.0, 0.5625, 1.0, 0.5625, 0.5, 0.5625, 0.5, 0.5625, 1.0, 0.5312, 1.0, 0.5312, 0.5, 0.5312, 0.5, 0.5312, 1.0, 0.5, 1.0, 0.5, 0.5, 0.5, 0.5, 0.5, 1.0, 0.4688, 1.0, 0.4688, 0.5, 0.4688, 0.5, 0.4688, 1.0, 0.4375, 1.0, 0.4375, 0.5, 0.4375, 0.5, 0.4375, 1.0, 0.4062, 1.0, 0.4062, 0.5, 0.4062, 0.5, 0.4062, 1.0, 0.375, 1.0, 0.375, 0.5, 0.375, 0.5, 0.375, 1.0, 0.3438, 1.0, 0.3438, 0.5, 0.3438, 0.5, 0.3438, 1.0, 0.3125, 1.0, 0.3125, 0.5, 0.3125, 0.5, 0.3125, 1.0, 0.2812, 1.0, 0.2812, 0.5, 0.2812, 0.5, 0.2812, 1.0, 0.25, 1.0, 0.25, 0.5, 0.25, 0.5, 0.25, 1.0, 0.2188, 1.0, 0.2188, 0.5, 0.2188, 0.5, 0.2188, 1.0, 0.1875, 1.0, 0.1875, 0.5, 0.1875, 0.5, 0.1875, 1.0, 0.1562, 1.0, 0.1562, 0.5, 0.1562, 0.5, 0.1562, 1.0, 0.125, 1.0, 0.125, 0.5, 0.125, 0.5, 0.125, 1.0, 0.09375, 1.0, 0.09375, 0.5, 0.09375, 0.5, 0.09375, 1.0, 0.0625, 1.0, 0.0625, 0.5, 0.2968, 0.4854, 0.25, 0.49, 0.2032, 0.4854, 0.1582, 0.4717, 0.1167, 0.4496, 0.08029, 0.4197, 0.05045, 0.3833, 0.02827, 0.3418, 0.01461, 0.2968, 0.01, 0.25, 0.1471, 0.25, 0.1491, 0.2701, 0.155, 0.2894, 0.1645, 0.3071, 0.1773, 0.3227, 0.1929, 0.3355, 0.2106, 0.345, 0.2299, 0.3509, 0.25, 0.3529, 0.2701, 0.3509, 0.2894, 0.345, 0.3071, 0.3355, 0.3227, 0.3227, 0.3355, 0.3071, 0.345, 0.2894, 0.3509, 0.2701, 0.3529, 0.25, 0.49, 0.25, 0.4854, 0.2968, 0.4717, 0.3418, 0.4496, 0.3833, 0.4197, 0.4197, 0.3833, 0.4496, 0.3418, 0.4717, 0.0625, 0.5, 0.0625, 1.0, 0.03125, 1.0, 0.03125, 0.5, 0.03125, 0.5, 0.03125, 1.0, 0.0, 1.0, 0.0, 0.5, 0.75, 0.49, 0.7968, 0.4854, 0.8418, 0.4717, 0.8833, 0.4496, 0.9197, 0.4197, 0.9496, 0.3833, 0.9717, 0.3418, 0.9854, 0.2968, 0.99, 0.25, 0.8529, 0.25, 0.8509, 0.2701, 0.845, 0.2894, 0.8355, 0.3071, 0.8227, 0.3227, 0.8071, 0.3355, 0.7894, 0.345, 0.7701, 0.3509, 0.75, 0.3529, 0.7299, 0.3509, 0.7106, 0.345, 0.6929, 0.3355, 0.6773, 0.3227, 0.6645, 0.3071, 0.655, 0.2894, 0.6491, 0.2701, 0.6471, 0.25, 0.51, 0.25, 0.5146, 0.2968, 0.5283, 0.3418, 0.5504, 0.3833, 0.5803, 0.4197, 0.6167, 0.4496, 0.6582, 0.4717, 0.7032, 0.4854, 0.7188, 0.7327, 0.7188, 0.8077, 0.75, 0.8077, 0.75, 0.7327, 0.625, 0.7327, 0.625, 0.8077, 0.6562, 0.8077, 0.6562, 0.7327, 0.6562, 0.7327, 0.6562, 0.8077, 0.6875, 0.8077, 0.6875, 0.7327, 0.2188, 0.7327, 0.2188, 0.8077, 0.25, 0.8077, 0.25, 0.7327, 0.7812, 0.7327, 0.7812, 0.8077, 0.8125, 0.8077, 0.8125, 0.7327, 0.75, 0.7327, 0.75, 0.8077, 0.7812, 0.8077, 0.7812, 0.7327, 0.8438, 0.7327, 0.8438, 0.8077, 0.875, 0.8077, 0.875, 0.7327, 0.0, 0.7327, 0.0, 0.8077, 0.03125, 0.8077, 0.03125, 0.7327, 0.4688, 0.7327, 0.4688, 0.8077, 0.5, 0.8077, 0.5, 0.7327, 0.1562, 0.7327, 0.1562, 0.8077, 0.1875, 0.8077, 0.1875, 0.7327, 0.5, 0.7327, 0.5, 0.8077, 0.5312, 0.8077, 0.5312, 0.7327, 0.03125, 0.7327, 0.03125, 0.8077, 0.0625, 0.8077, 0.0625, 0.7327, 0.875, 0.7327, 0.875, 0.8077, 0.9062, 0.8077, 0.9062, 0.7327, 0.4062, 0.7327, 0.4062, 0.8077, 0.4375, 0.8077, 0.4375, 0.7327, 0.49, 0.25, 0.3529, 0.25, 0.3509, 0.2299, 0.345, 0.2106, 0.3355, 0.1929, 0.3227, 0.1773, 0.3071, 0.1645, 0.2894, 0.155, 0.2701, 0.1491, 0.25, 0.1471, 0.2299, 0.1491, 0.2106, 0.155, 0.1929, 0.1645, 0.1773, 0.1773, 0.1645, 0.1929, 0.155, 0.2106, 0.1491, 0.2299, 0.1471, 0.25, 0.01, 0.25, 0.01461, 0.2032, 0.02827, 0.1582, 0.05045, 0.1167, 0.08029, 0.08029, 0.1167, 0.05045, 0.1582, 0.02827, 0.2032, 0.01461, 0.25, 0.01, 0.2968, 0.01461, 0.3418, 0.02827, 0.3833, 0.05045, 0.4197, 0.08029, 0.4496, 0.1167, 0.4717, 0.1582, 0.4854, 0.2032, 0.9062, 0.7327, 0.9062, 0.8077, 0.9375, 0.8077, 0.9375, 0.7327, 0.5938, 0.7327, 0.5938, 0.8077, 0.625, 0.8077, 0.625, 0.7327, 0.09375, 0.7327, 0.09375, 0.8077, 0.125, 0.8077, 0.125, 0.7327, 0.1875, 0.7327, 0.1875, 0.8077, 0.2188, 0.8077, 0.2188, 0.7327, 0.5625, 0.7327, 0.5625, 0.8077, 0.5938, 0.8077, 0.5938, 0.7327, 0.375, 0.7327, 0.375, 0.8077, 0.4062, 0.8077, 0.4062, 0.7327, 0.3125, 0.7327, 0.3125, 0.8077, 0.3438, 0.8077, 0.3438, 0.7327, 0.9688, 0.7327, 0.9688, 0.8077, 1.0, 0.8077, 1.0, 0.7327, 0.8125, 0.7327, 0.8125, 0.8077, 0.8438, 0.8077, 0.8438, 0.7327, 0.25, 0.7327, 0.25, 0.8077, 0.2812, 0.8077, 0.2812, 0.7327, 0.6875, 0.7327, 0.6875, 0.8077, 0.7188, 0.8077, 0.7188, 0.7327, 0.4375, 0.7327, 0.4375, 0.8077, 0.4688, 0.8077, 0.4688, 0.7327, 0.0625, 0.7327, 0.0625, 0.8077, 0.09375, 0.8077, 0.09375, 0.7327, 0.9375, 0.7327, 0.9375, 0.8077, 0.9688, 0.8077, 0.9688, 0.7327, 0.5312, 0.7327, 0.5312, 0.8077, 0.5625, 0.8077, 0.5625, 0.7327, 0.2812, 0.7327, 0.2812, 0.8077, 0.3125, 0.8077, 0.3125, 0.7327, 0.125, 0.7327, 0.125, 0.8077, 0.1562, 0.8077, 0.1562, 0.7327, 0.3438, 0.7327, 0.3438, 0.8077, 0.375, 0.8077, 0.375, 0.7327, 0.51, 0.25, 0.6471, 0.25, 0.6491, 0.2299, 0.655, 0.2106, 0.6645, 0.1929, 0.6773, 0.1773, 0.6929, 0.1645, 0.7106, 0.155, 0.7299, 0.1491, 0.75, 0.1471, 0.7701, 0.1491, 0.7894, 0.155, 0.8071, 0.1645, 0.8227, 0.1773, 0.8355, 0.1929, 0.845, 0.2106, 0.8509, 0.2299, 0.8529, 0.25, 0.99, 0.25, 0.9854, 0.2032, 0.9717, 0.1582, 0.9496, 0.1167, 0.9197, 0.08029, 0.8833, 0.05045, 0.8418, 0.02827, 0.7968, 0.01461, 0.75, 0.01, 0.7032, 0.01461, 0.6582, 0.02827, 0.6167, 0.05045, 0.5803, 0.08029, 0.5504, 0.1167, 0.5283, 0.1582, 0.5146, 0.2032])
me_cylinder_006.use_remesh_fix_poles = True
me_cylinder_006.use_remesh_preserve_attributes = False
me_cylinder_006.use_mirror_vertex_groups = False
me_cylinder_006.update()
me_cube_008 = bpy.data.meshes.new('Cube.008')
me_cube_008.from_pydata([(-1.0, 0.8, 1.0), (-1.0, 1.0, 0.8), (1.0, 1.0, 0.8), (1.0, 0.8, 1.0), (-1.0, -1.0, 0.8), (-1.0, -0.8, 1.0), (1.0, -0.8, 1.0), (1.0, -1.0, 0.8), (-1.0, -1.0, -0.8), (1.0, -1.0, -0.8), (-1.0, 1.0, -0.8), (1.0, 1.0, -0.8), (1.0, 0.7578, 0.8491), (-1.0, 0.7578, 0.8491), (-1.0, 0.9472, -0.6792), (1.0, 0.9472, -0.6792), (1.0, -0.9472, -0.6792), (-1.0, -0.9472, -0.6792), (1.0, -0.9472, 0.6792), (-1.0, -0.9472, 0.6792), (-1.0, -0.7578, 0.8491), (1.0, -0.7578, 0.8491), (-1.0, 0.9472, 0.6792), (1.0, 0.9472, 0.6792), (0.7143, 1.0, -0.8), (0.7143, 0.9472, -0.6792), (0.7143, -1.0, 0.3903), (0.7143, -1.0, -0.8), (0.7143, 1.0, 0.3903), (0.7143, -0.9472, -0.6792), (0.7143, 0.9472, 0.3903), (0.7143, -0.9472, 0.3903), (-0.7143, 1.0, -0.8), (-0.7143, -1.0, 0.3903), (-0.7143, 1.0, 0.3903), (-0.7143, 0.9472, -0.6792), (-0.7143, 0.9472, 0.3903), (-0.7143, -0.9472, 0.3903), (-0.7143, -1.0, -0.8), (-0.7143, -0.9472, -0.6792), (1.0, -0.8179, -0.9821), (1.0, -0.8179, -0.8369), (1.0, -0.8179, -0.7951), (0.7143, -0.8179, -0.9821), (0.7143, -0.8179, -0.7951), (0.7143, 0.8179, -0.9821), (1.0, 0.8179, -0.9821), (1.0, 0.8179, -0.7951), (0.7143, 0.8179, -0.7951), (-0.7143, 0.8179, -0.7951), (-1.0, 0.8179, -0.7951), (-0.7143, 0.8179, -0.9821), (-1.0, 0.8179, -0.9821), (-1.0, -0.8179, -0.7951), (-0.7143, -0.8179, -0.7951), (-0.7143, -0.8179, -0.9821), (-1.0, -0.8179, -0.9821)], [], [(3, 0, 5, 6), (9, 7, 4, 8, 38, 33, 26, 27), (0, 3, 2, 1), (6, 5, 4, 7), (10, 1, 2, 11, 24, 28, 34, 32), (9, 16, 18, 21, 12, 23, 2, 3, 6, 7), (21, 20, 13, 12), (14, 35, 36, 30, 25, 15, 23, 22), (17, 39, 54, 53), (16, 29, 31, 37, 39, 17, 19, 18), (22, 23, 12, 13), (15, 25, 48, 47), (10, 14, 22, 13, 20, 19, 4, 5, 0, 1), (18, 19, 20, 21), (26, 31, 29, 44, 43, 27), (28, 30, 36, 34), (31, 26, 33, 37), (32, 51, 52, 10), (34, 36, 35, 49, 51, 32), (27, 43, 40, 9), (52, 50, 14, 10), (53, 56, 8, 4, 19, 17), (42, 41, 40, 43, 44), (55, 56, 53, 54), (42, 44, 29, 16), (46, 45, 24, 11), (55, 54, 39, 37, 33, 38), (50, 49, 35, 14), (45, 48, 25, 30, 28, 24), (56, 55, 38, 8), (40, 41, 42, 16, 9), (47, 46, 11, 2, 23, 15), (50, 52, 51, 49), (48, 45, 46, 47)])
_uv = me_cube_008.uv_layers.new(name='UVMap')
_uv.uv.foreach_set('vector', [0.625, 0.5259, 0.875, 0.5259, 0.875, 0.7314, 0.625, 0.7314, 0.4036, 0.75, 0.6064, 0.75, 0.6064, 1.0, 0.4036, 1.0, 0.4036, 0.9643, 0.5545, 0.9643, 0.5545, 0.7857, 0.4036, 0.7857, 0.875, 0.5259, 0.625, 0.5259, 0.625, 0.5, 0.875, 0.5, 0.625, 0.7314, 0.875, 0.7314, 0.875, 0.75, 0.625, 0.75, 0.4116, 0.25, 0.5991, 0.25, 0.5991, 0.5, 0.4116, 0.5, 0.4116, 0.4643, 0.5511, 0.4643, 0.5511, 0.2857, 0.4116, 0.2857, 0.4036, 0.75, 0.4187, 0.7434, 0.5906, 0.7438, 0.6082, 0.7237, 0.6062, 0.5312, 0.585, 0.5068, 0.5991, 0.5, 0.625, 0.5259, 0.625, 0.7314, 0.6064, 0.75, 0.6857, 0.7314, 0.8143, 0.7314, 0.8143, 0.5259, 0.6857, 0.5259, 0.4116, 0.3107, 0.4116, 0.329, 0.5592, 0.329, 0.5592, 0.421, 0.4116, 0.421, 0.4116, 0.4393, 0.5991, 0.4393, 0.5991, 0.3107, 0.1857, 0.75, 0.204, 0.75, 0.204, 0.731, 0.1857, 0.731, 0.4036, 0.8107, 0.4036, 0.829, 0.5633, 0.829, 0.5633, 0.921, 0.4036, 0.921, 0.4036, 0.9393, 0.6064, 0.9393, 0.6064, 0.8107, 0.8143, 0.5, 0.6857, 0.5, 0.6857, 0.5259, 0.8143, 0.5259, 0.3143, 0.5, 0.296, 0.5, 0.296, 0.5251, 0.3143, 0.5251, 0.4116, 0.25, 0.4248, 0.2427, 0.585, 0.2432, 0.6062, 0.2188, 0.6082, 0.02629, 0.5906, 0.006157, 0.6064, 0.0, 0.625, 0.01861, 0.625, 0.2241, 0.5991, 0.25, 0.6857, 0.75, 0.8143, 0.75, 0.8143, 0.7314, 0.6857, 0.7314, 0.625, 0.7434, 0.625, 0.7372, 0.5069, 0.7372, 0.4941, 0.7219, 0.4735, 0.7219, 0.4936, 0.7434, 0.625, 0.5066, 0.625, 0.5128, 0.875, 0.5128, 0.875, 0.5066, 0.625, 0.7372, 0.625, 0.7434, 0.875, 0.7434, 0.875, 0.7372, 0.1607, 0.5, 0.1607, 0.5334, 0.125, 0.5334, 0.125, 0.5, 0.625, 0.2434, 0.625, 0.2372, 0.5069, 0.2372, 0.4941, 0.2219, 0.4735, 0.2219, 0.4936, 0.2434, 0.3393, 0.75, 0.3393, 0.7246, 0.375, 0.7246, 0.375, 0.75, 0.3783, 0.2166, 0.4061, 0.2222, 0.4248, 0.2427, 0.4116, 0.25, 0.4027, 0.02362, 0.3776, 0.02535, 0.4036, 0.0, 0.6064, 0.0, 0.5906, 0.006157, 0.4187, 0.006646, 0.4811, 0.7778, 0.4741, 0.7778, 0.4501, 0.7778, 0.4501, 0.8056, 0.4811, 0.8056, 0.4501, 0.9444, 0.4501, 0.9722, 0.4811, 0.9722, 0.4811, 0.9444, 0.3143, 0.731, 0.296, 0.731, 0.296, 0.75, 0.3143, 0.75, 0.375, 0.5334, 0.3393, 0.5334, 0.3393, 0.5, 0.375, 0.5, 0.4735, 0.02813, 0.4941, 0.02813, 0.5069, 0.01281, 0.625, 0.01281, 0.625, 0.006562, 0.4936, 0.006563, 0.1857, 0.5251, 0.204, 0.5251, 0.204, 0.5, 0.1857, 0.5, 0.4735, 0.5281, 0.4941, 0.5281, 0.5069, 0.5128, 0.625, 0.5128, 0.625, 0.5066, 0.4936, 0.5066, 0.125, 0.7246, 0.1607, 0.7246, 0.1607, 0.75, 0.125, 0.75, 0.3776, 0.7246, 0.3972, 0.7262, 0.4027, 0.7264, 0.4187, 0.7434, 0.4036, 0.75, 0.4061, 0.5278, 0.3783, 0.5334, 0.4116, 0.5, 0.5991, 0.5, 0.585, 0.5068, 0.4248, 0.5073, 0.4811, 0.2778, 0.4501, 0.2778, 0.4501, 0.3056, 0.4811, 0.3056, 0.4811, 0.4444, 0.4501, 0.4444, 0.4501, 0.4722, 0.4811, 0.4722])
me_cube_008.use_remesh_fix_poles = True
me_cube_008.use_remesh_preserve_attributes = False
me_cube_008.use_mirror_vertex_groups = False
me_cube_008.update()
me_cylinder_009 = bpy.data.meshes.new('Cylinder.009')
me_cylinder_009.from_pydata([(0.0, 1.0, -1.0), (0.0, 1.0, 1.0), (0.1951, 0.9808, -1.0), (0.1951, 0.9808, 1.0), (0.3827, 0.9239, -1.0), (0.3827, 0.9239, 1.0), (0.5556, 0.8315, -1.0), (0.5556, 0.8315, 1.0), (0.7071, 0.7071, -1.0), (0.7071, 0.7071, 1.0), (0.8315, 0.5556, -1.0), (0.8315, 0.5556, 1.0), (0.9239, 0.3827, -1.0), (0.9239, 0.3827, 1.0), (0.9808, 0.1951, -1.0), (0.9808, 0.1951, 1.0), (1.0, 7.55e-08, -1.0), (1.0, 7.55e-08, 1.0), (0.9808, -0.1951, -1.0), (0.9808, -0.1951, 1.0), (0.9239, -0.3827, -1.0), (0.9239, -0.3827, 1.0), (0.8315, -0.5556, -1.0), (0.8315, -0.5556, 1.0), (0.7071, -0.7071, -1.0), (0.7071, -0.7071, 1.0), (0.5556, -0.8315, -1.0), (0.5556, -0.8315, 1.0), (0.3827, -0.9239, -1.0), (0.3827, -0.9239, 1.0), (0.1951, -0.9808, -1.0), (0.1951, -0.9808, 1.0), (-3.258e-07, -1.0, -1.0), (-3.258e-07, -1.0, 1.0), (-0.1951, -0.9808, -1.0), (-0.1951, -0.9808, 1.0), (-0.3827, -0.9239, -1.0), (-0.3827, -0.9239, 1.0), (-0.5556, -0.8315, -1.0), (-0.5556, -0.8315, 1.0), (-0.7071, -0.7071, -1.0), (-0.7071, -0.7071, 1.0), (-0.8315, -0.5556, -1.0), (-0.8315, -0.5556, 1.0), (-0.9239, -0.3827, -1.0), (-0.9239, -0.3827, 1.0), (-0.9808, -0.1951, -1.0), (-0.9808, -0.1951, 1.0), (-1.0, 9.656e-07, -1.0), (-1.0, 9.656e-07, 1.0), (-0.9808, 0.1951, -1.0), (-0.9808, 0.1951, 1.0), (-0.9239, 0.3827, -1.0), (-0.9239, 0.3827, 1.0), (-0.8315, 0.5556, -1.0), (-0.8315, 0.5556, 1.0), (-0.7071, 0.7071, -1.0), (-0.7071, 0.7071, 1.0), (-0.5556, 0.8315, -1.0), (-0.5556, 0.8315, 1.0), (-0.3827, 0.9239, -1.0), (-0.3827, 0.9239, 1.0), (-0.1951, 0.9808, -1.0), (-0.1951, 0.9808, 1.0)], [], [(0, 1, 3, 2), (2, 3, 5, 4), (4, 5, 7, 6), (6, 7, 9, 8), (8, 9, 11, 10), (10, 11, 13, 12), (12, 13, 15, 14), (14, 15, 17, 16), (16, 17, 19, 18), (18, 19, 21, 20), (20, 21, 23, 22), (22, 23, 25, 24), (24, 25, 27, 26), (26, 27, 29, 28), (28, 29, 31, 30), (30, 31, 33, 32), (32, 33, 35, 34), (34, 35, 37, 36), (36, 37, 39, 38), (38, 39, 41, 40), (40, 41, 43, 42), (42, 43, 45, 44), (44, 45, 47, 46), (46, 47, 49, 48), (48, 49, 51, 50), (50, 51, 53, 52), (52, 53, 55, 54), (54, 55, 57, 56), (56, 57, 59, 58), (58, 59, 61, 60), (3, 1, 63, 61, 59, 57, 55, 53, 51, 49, 47, 45, 43, 41, 39, 37, 35, 33, 31, 29, 27, 25, 23, 21, 19, 17, 15, 13, 11, 9, 7, 5), (60, 61, 63, 62), (62, 63, 1, 0), (0, 2, 4, 6, 8, 10, 12, 14, 16, 18, 20, 22, 24, 26, 28, 30, 32, 34, 36, 38, 40, 42, 44, 46, 48, 50, 52, 54, 56, 58, 60, 62)])
_uv = me_cylinder_009.uv_layers.new(name='UVMap')
_uv.uv.foreach_set('vector', [1.0, 0.5, 1.0, 1.0, 0.9688, 1.0, 0.9688, 0.5, 0.9688, 0.5, 0.9688, 1.0, 0.9375, 1.0, 0.9375, 0.5, 0.9375, 0.5, 0.9375, 1.0, 0.9062, 1.0, 0.9062, 0.5, 0.9062, 0.5, 0.9062, 1.0, 0.875, 1.0, 0.875, 0.5, 0.875, 0.5, 0.875, 1.0, 0.8438, 1.0, 0.8438, 0.5, 0.8438, 0.5, 0.8438, 1.0, 0.8125, 1.0, 0.8125, 0.5, 0.8125, 0.5, 0.8125, 1.0, 0.7812, 1.0, 0.7812, 0.5, 0.7812, 0.5, 0.7812, 1.0, 0.75, 1.0, 0.75, 0.5, 0.75, 0.5, 0.75, 1.0, 0.7188, 1.0, 0.7188, 0.5, 0.7188, 0.5, 0.7188, 1.0, 0.6875, 1.0, 0.6875, 0.5, 0.6875, 0.5, 0.6875, 1.0, 0.6562, 1.0, 0.6562, 0.5, 0.6562, 0.5, 0.6562, 1.0, 0.625, 1.0, 0.625, 0.5, 0.625, 0.5, 0.625, 1.0, 0.5938, 1.0, 0.5938, 0.5, 0.5938, 0.5, 0.5938, 1.0, 0.5625, 1.0, 0.5625, 0.5, 0.5625, 0.5, 0.5625, 1.0, 0.5312, 1.0, 0.5312, 0.5, 0.5312, 0.5, 0.5312, 1.0, 0.5, 1.0, 0.5, 0.5, 0.5, 0.5, 0.5, 1.0, 0.4688, 1.0, 0.4688, 0.5, 0.4688, 0.5, 0.4688, 1.0, 0.4375, 1.0, 0.4375, 0.5, 0.4375, 0.5, 0.4375, 1.0, 0.4062, 1.0, 0.4062, 0.5, 0.4062, 0.5, 0.4062, 1.0, 0.375, 1.0, 0.375, 0.5, 0.375, 0.5, 0.375, 1.0, 0.3438, 1.0, 0.3438, 0.5, 0.3438, 0.5, 0.3438, 1.0, 0.3125, 1.0, 0.3125, 0.5, 0.3125, 0.5, 0.3125, 1.0, 0.2812, 1.0, 0.2812, 0.5, 0.2812, 0.5, 0.2812, 1.0, 0.25, 1.0, 0.25, 0.5, 0.25, 0.5, 0.25, 1.0, 0.2188, 1.0, 0.2188, 0.5, 0.2188, 0.5, 0.2188, 1.0, 0.1875, 1.0, 0.1875, 0.5, 0.1875, 0.5, 0.1875, 1.0, 0.1562, 1.0, 0.1562, 0.5, 0.1562, 0.5, 0.1562, 1.0, 0.125, 1.0, 0.125, 0.5, 0.125, 0.5, 0.125, 1.0, 0.09375, 1.0, 0.09375, 0.5, 0.09375, 0.5, 0.09375, 1.0, 0.0625, 1.0, 0.0625, 0.5, 0.2968, 0.4854, 0.25, 0.49, 0.2032, 0.4854, 0.1582, 0.4717, 0.1167, 0.4496, 0.08029, 0.4197, 0.05045, 0.3833, 0.02827, 0.3418, 0.01461, 0.2968, 0.01, 0.25, 0.01461, 0.2032, 0.02827, 0.1582, 0.05045, 0.1167, 0.08029, 0.08029, 0.1167, 0.05045, 0.1582, 0.02827, 0.2032, 0.01461, 0.25, 0.01, 0.2968, 0.01461, 0.3418, 0.02827, 0.3833, 0.05045, 0.4197, 0.08029, 0.4496, 0.1167, 0.4717, 0.1582, 0.4854, 0.2032, 0.49, 0.25, 0.4854, 0.2968, 0.4717, 0.3418, 0.4496, 0.3833, 0.4197, 0.4197, 0.3833, 0.4496, 0.3418, 0.4717, 0.0625, 0.5, 0.0625, 1.0, 0.03125, 1.0, 0.03125, 0.5, 0.03125, 0.5, 0.03125, 1.0, 0.0, 1.0, 0.0, 0.5, 0.75, 0.49, 0.7968, 0.4854, 0.8418, 0.4717, 0.8833, 0.4496, 0.9197, 0.4197, 0.9496, 0.3833, 0.9717, 0.3418, 0.9854, 0.2968, 0.99, 0.25, 0.9854, 0.2032, 0.9717, 0.1582, 0.9496, 0.1167, 0.9197, 0.08029, 0.8833, 0.05045, 0.8418, 0.02827, 0.7968, 0.01461, 0.75, 0.01, 0.7032, 0.01461, 0.6582, 0.02827, 0.6167, 0.05045, 0.5803, 0.08029, 0.5504, 0.1167, 0.5283, 0.1582, 0.5146, 0.2032, 0.51, 0.25, 0.5146, 0.2968, 0.5283, 0.3418, 0.5504, 0.3833, 0.5803, 0.4197, 0.6167, 0.4496, 0.6582, 0.4717, 0.7032, 0.4854])
me_cylinder_009.use_remesh_fix_poles = True
me_cylinder_009.use_remesh_preserve_attributes = False
me_cylinder_009.use_mirror_vertex_groups = False
me_cylinder_009.update()

# ---- objects
ob_cylinder = bpy.data.objects.new('Cylinder', me_cylinder_001)
ob_cylinder_001 = bpy.data.objects.new('Cylinder.001', me_cylinder_004)
ob_cylinder_002 = bpy.data.objects.new('Cylinder.002', me_cylinder_005)
ob_cylinder_003 = bpy.data.objects.new('Cylinder.003', me_cylinder_006)
ob_cube = bpy.data.objects.new('Cube', me_cube_008)
ob_cylinder_004 = bpy.data.objects.new('Cylinder.004', me_cylinder_009)

# ---- transforms, parenting, visibility, modifiers, constraints
ob_cylinder.location = (-2.975, 2.45, 1.494)
ob_cylinder.scale = (0.35, 0.35, 0.15)
ob_cylinder.lineart.crease_threshold = 0.0
ob_cylinder_001.location = (-2.975, -2.45, 1.494)
ob_cylinder_001.scale = (0.35, 0.35, 0.15)
ob_cylinder_001.lineart.crease_threshold = 0.0
ob_cylinder_002.location = (2.825, 2.45, 1.494)
ob_cylinder_002.scale = (0.35, 0.35, 0.15)
ob_cylinder_002.lineart.crease_threshold = 0.0
ob_cylinder_003.location = (2.825, -2.45, 1.494)
ob_cylinder_003.scale = (0.35, 0.35, 0.15)
ob_cylinder_003.lineart.crease_threshold = 0.0
ob_cube.location = (0.0, 0.0, 0.0)
ob_cube.scale = (3.5, 3.79, 1.325)
ob_cube.lineart.crease_threshold = 0.0
_m = ob_cube.modifiers.new('Boolean', 'BOOLEAN')
_m.solver = 'FAST'
ob_cylinder_004.location = (0.0, -1.664e-07, 1.239)
ob_cylinder_004.scale = (2.5, 2.3, 1.0)
ob_cylinder_004.lineart.crease_threshold = 0.0

# ---- collection membership
scene.collection.objects.link(ob_cylinder)
scene.collection.objects.link(ob_cylinder_001)
scene.collection.objects.link(ob_cylinder_002)
scene.collection.objects.link(ob_cylinder_003)
scene.collection.objects.link(ob_cube)
col_collection_1.objects.link(ob_cylinder_004)

# ---- scene / render settings (as saved in the file)
scene.frame_start = 1; scene.frame_end = 250; scene.frame_set(1)
scene.render.engine = 'BLENDER_EEVEE_NEXT'
scene.render.image_settings.file_format = 'JPEG'
scene.render.image_settings.color_mode = 'RGB'
scene.render.image_settings.compression = 90
scene.render.resolution_x = 350
scene.render.resolution_y = 380
scene.render.dither_intensity = 0.0
scene.render.bake_margin = 2
scene.render.bake_bias = 0.0
scene.cycles.use_denoising = False
scene.cycles.samples = 10
scene.cycles.sampling_pattern = 'TABULATED_SOBOL'
scene.cycles.light_sampling_threshold = 0.0
scene.cycles.use_adaptive_sampling = False
scene.cycles.use_light_tree = False
scene.cycles.blur_glossy = 0.0
scene.cycles.pixel_filter_type = 'GAUSSIAN'
scene.cycles.sample_clamp_indirect = 0.0
scene.view_settings.view_transform = 'Standard'
scene.unit_settings.scale_length = 0.01
bpy.context.view_layer.update()

# ---- added for rendering (the .blend has no active camera and no usable light): camera, sun
cam_auto = bpy.data.cameras.new('AutoCamera')
cam_auto.lens = 50.0
cam_auto.sensor_width = 36.0
cam_auto.clip_end = 1000.0
ob_auto_camera = bpy.data.objects.new('AutoCamera', cam_auto)
scene.collection.objects.link(ob_auto_camera)
ob_auto_camera.location = (10.0925, -12.1109, 8.54266)
ob_auto_camera.rotation_euler = (1.09748, -7.21219e-08, 0.694738)
scene.camera = ob_auto_camera
light_auto_sun = bpy.data.lights.new('AutoSun', 'SUN')
light_auto_sun.energy = 3.0
light_auto_sun.angle = 0.0523599
ob_auto_sun = bpy.data.objects.new('AutoSun', light_auto_sun)
scene.collection.objects.link(ob_auto_sun)
ob_auto_sun.rotation_euler = (0.872665, 0.174533, 0.523599)
bpy.context.view_layer.update()
